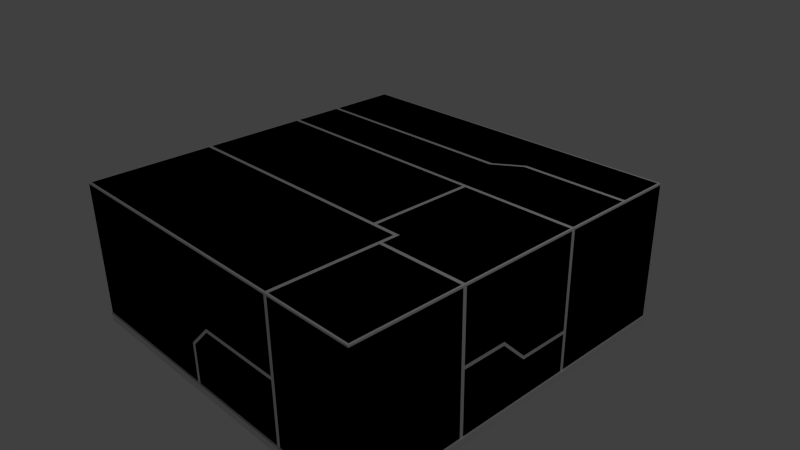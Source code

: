 # Source: f_D_5x5_L_4.blend  (saved by Blender 2.69.0; exported with 4.5.12 LTS)
import bpy
from mathutils import Matrix  # noqa: F401  (used for matrix-valued properties, if any)

bpy.ops.wm.read_factory_settings(use_empty=True)
scene = bpy.context.scene
scene.name = 'Scene'

# ---- collections
col_collection_1 = bpy.data.collections.new('Collection 1'); scene.collection.children.link(col_collection_1)

# ---- materials (node trees are filled in below, after node groups)
mat_material = bpy.data.materials.new('Material')
mat_material.alpha_threshold = 0.0
mat_material.use_transparent_shadow = False
mat_material.roughness = 0.5
mat_material.line_color = (0.0, 0.0, 0.0, 1.0)

# ---- material node trees

# ---- world
world_world = bpy.data.worlds.new('World'); scene.world = world_world
world_world.color = (0.05088, 0.05088, 0.05088)
world_world.use_sun_shadow = False
world_world.sun_shadow_jitter_overblur = 0.0
world_world.cycles.sampling_method = 'MANUAL'
world_world.cycles.sample_map_resolution = 256

# ---- cameras
cam_camera = bpy.data.cameras.new('Camera')
cam_camera.clip_end = 100.0
cam_camera.lens = 35.0
cam_camera.sensor_width = 32.0
cam_camera.sensor_height = 18.0
cam_camera.ortho_scale = 7.314
cam_camera.dof.focus_distance = 0.0
cam_camera.dof.aperture_fstop = 128.0

# ---- lights
light_lamp = bpy.data.lights.new('Lamp', 'POINT')
light_lamp.transmission_factor = 0.0
light_lamp.cutoff_distance = 30.0
light_lamp.energy = 100.0
light_lamp.shadow_buffer_clip_start = 1.001
light_lamp.shadow_soft_size = 0.1
light_lamp.shadow_maximum_resolution = 0.006
light_lamp.use_absolute_resolution = True
light_lamp.cycles.use_multiple_importance_sampling = False

# ---- meshes
me_cube_001 = bpy.data.meshes.new('Cube.001')
me_cube_001.from_pydata([(-2.5, -2.5, -1.0), (-2.5, 2.5, -1.0), (2.5, 2.5, -1.0), (2.5, -2.5, -1.0), (-2.5, -2.5, 1.0), (-2.5, 2.5, 1.0), (2.5, 2.5, 1.0), (2.5, -2.5, 1.0)], [], [(4, 5, 1, 0), (5, 6, 2, 1), (6, 7, 3, 2), (7, 4, 0, 3), (0, 1, 2, 3), (7, 6, 5, 4)])
me_cube_001.use_remesh_preserve_volume = False
me_cube_001.use_remesh_preserve_attributes = False
me_cube_001.use_mirror_vertex_groups = False
me_cube_001.update()
me_cube = bpy.data.meshes.new('Cube')
me_cube.from_pydata([(2.5, 2.5, 0.975), (-2.475, 2.475, 1.0), (2.475, -2.475, 1.0), (-2.5, -2.5, 0.975), (-2.475, -2.475, 1.0), (2.475, 2.475, 1.0), (2.5, -2.5, 0.975), (-2.5, 2.5, 0.975), (-2.5, -2.5, -0.9), (2.5, 2.5, -0.9), (2.5, -2.5, -0.9), (-2.5, -1.025, -0.9), (-2.525, -2.475, -1.0), (-2.475, -2.525, -0.9), (2.475, 2.525, -0.9), (2.475, -2.525, -0.9), (2.525, -2.475, -0.9), (2.525, 2.475, -0.9), (-2.475, 2.525, -0.9), (-2.525, -2.475, -0.9), (-2.525, 2.475, -0.9), (-2.5, 4.768e-07, 0.975), (2.475, -1.431e-06, 1.0), (-2.475, 2.384e-07, 1.0), (-2.5, 7.153e-07, -1.0), (2.5, 0.0, -1.0), (2.5, -1.431e-06, 0.975), (-2.5, 7.153e-07, -0.9), (2.5, -7.153e-07, -0.9), (-2.525, 9.537e-07, -1.0), (2.525, -2.384e-07, -1.0), (-2.525, 7.153e-07, -0.9), (2.525, -9.537e-07, -0.9), (-1.192e-06, -2.5, 0.975), (7.153e-07, 2.475, 1.0), (-1.192e-06, -2.475, 1.0), (0.25, 2.5, -1.0), (7.153e-07, 2.5, 0.975), (-0.25, -2.5, -1.0), (-0.35, -2.5, -0.9), (0.225, 2.5, -0.9), (0.25, 2.525, -1.0), (-0.325, -2.525, -1.0), (-0.325, -2.525, -0.9), (0.25, 2.525, -0.9), (2.384e-07, 3.576e-07, -1.0), (-2.384e-07, -5.96e-07, 1.0), (2.475, 1.775, 1.0), (-2.475, 1.475, 1.0), (-2.5, 1.5, -1.0), (2.5, 1.75, -1.0), (2.5, 1.75, -0.9), (-2.525, 1.5, -1.0), (2.525, 1.75, -1.0), (-2.525, 1.5, -0.9), (2.525, 1.75, -0.9), (2.384e-07, 1.475, 1.0), (3.576e-07, 1.5, -1.0), (2.475, 1.725, 1.0), (-2.475, 1.525, 1.0), (-2.5, 1.475, 0.975), (2.384e-07, 1.5, 0.975), (2.5, 1.75, 0.975), (2.384e-07, 1.525, 1.0), (2.475, 0.725, 1.0), (-2.5, 0.75, -1.0), (2.5, 0.75, -1.0), (-2.5, 0.75, -0.9), (2.5, 0.775, -0.9), (-2.525, 0.75, -1.0), (2.525, 0.75, -1.0), (-2.525, 0.75, -0.9), (2.525, 0.75, -0.9), (2.98e-07, 0.75, -1.0), (-2.5, 0.75, 0.975), (2.475, -0.75, 2.235e-08), (2.475, -0.35, 2.235e-08), (-2.475, 0.775, 1.0), (0.0, 0.775, 1.0), (0.0, 0.75, 0.975), (-2.475, 0.725, 1.0), (0.0, 0.725, 1.0), (1.275, -1.013e-06, 1.0), (1.0, 2.475, 1.0), (1.225, -2.475, 1.0), (1.0, 2.5, -1.0), (1.0, 2.5, 0.975), (1.25, -2.5, -1.0), (1.275, -2.5, -0.9), (1.0, 2.5, -0.9), (1.0, 2.525, -1.0), (1.25, -2.525, -1.0), (1.25, -2.525, -0.9), (1.0, 2.525, -0.9), (1.25, 1.788e-07, -1.0), (1.25, 1.5, -1.0), (1.0, 1.725, 1.0), (1.0, 1.75, 0.975), (1.0, 1.775, 1.0), (1.25, 0.75, -1.0), (2.5, -8.941e-07, -0.325), (1.275, 0.725, 1.0), (2.5, -0.35, 0.025), (-2.5, -1.025, 0.975), (2.475, -1.025, 1.0), (-2.475, -1.0, 1.0), (-2.5, -1.0, -1.0), (2.5, -1.0, -1.0), (2.5, -1.025, 0.975), (-2.5, -0.975, -0.9), (2.5, -1.025, -0.9), (-2.525, -1.0, -1.0), (2.525, -1.0, -1.0), (-2.525, -1.0, -0.9), (2.525, -1.0, -0.9), (1.192e-07, -1.0, -1.0), (-7.153e-07, -1.0, 1.0), (1.225, -1.0, 1.0), (1.25, -1.0, -1.0), (2.475, -0.725, 1.0), (-2.475, -0.725, 1.0), (-2.5, -0.5, -1.0), (2.5, -0.75, -1.0), (-0.325, -2.475, -0.35), (2.5, -0.75, -0.9), (-2.525, -0.5, -1.0), (2.525, -0.75, -1.0), (-2.525, -0.5, -0.9), (2.525, -0.75, -0.9), (1.788e-07, -0.75, -1.0), (1.25, -0.75, -1.0), (-4.768e-07, -0.775, 1.0), (1.275, -1.025, 1.0), (1.225, -0.775, 1.0), (-2.475, -0.775, 1.0), (-4.768e-07, -0.725, 1.0), (2.475, 0.75, 2.235e-08), (1.25, -0.75, 0.975), (1.275, -2.475, 1.0), (2.475, -0.975, 1.0), (1.275, -0.725, 1.0), (-4.768e-07, -0.75, 0.975), (1.275, -0.975, 1.0), (-2.5, -0.775, 0.975), (0.875, -2.5, 0.975), (0.625, 2.475, 1.0), (0.875, -2.475, 1.0), (0.625, 2.5, -1.0), (0.625, 2.5, 0.975), (0.875, -2.5, -1.0), (0.875, -2.5, -0.9), (0.625, 2.5, -0.9), (0.625, 2.525, -1.0), (0.875, -2.525, -1.0), (0.875, -2.525, -0.9), (0.625, 2.525, -0.9), (0.875, 2.682e-07, -1.0), (0.875, 1.5, -1.0), (0.875, 0.75, -1.0), (0.85, -8.047e-07, 1.0), (0.625, 1.475, 1.0), (0.625, 1.5, 0.975), (0.625, 1.525, 1.0), (0.875, 0.775, 1.0), (0.85, 0.725, 1.0), (0.875, -1.0, 1.0), (0.875, -1.0, -1.0), (0.875, -0.75, -1.0), (0.875, -0.775, 1.0), (0.85, -0.725, 1.0), (0.9, 0.725, 1.0), (0.875, -8.047e-07, 0.975), (0.875, 0.75, 0.975), (0.875, -0.75, 0.975), (0.9, -8.047e-07, 1.0), (0.9, -0.725, 1.0), (2.5, -0.75, 0.975), (-2.5, -2.5, -3.725e-08), (2.5, 2.5, -3.725e-08), (2.5, -2.5, -3.725e-08), (-2.5, 2.5, -3.725e-08), (-2.5, 5.96e-07, 2.235e-08), (0.275, 2.5, -3.725e-08), (-9.537e-07, -2.5, 2.235e-08), (2.5, 1.75, 2.235e-08), (-2.5, 1.475, 2.235e-08), (-2.5, 0.75, 2.235e-08), (2.5, 0.775, 2.235e-08), (1.225, -2.5, 2.235e-08), (1.0, 2.5, -3.725e-08), (-2.5, -1.025, 2.235e-08), (2.5, -0.75, 0.025), (0.875, -2.5, 2.235e-08), (0.625, 2.5, -3.725e-08), (-0.325, -2.475, -0.9), (-2.475, 1.5, 0.975), (-2.475, 1.5, 2.235e-08), (-2.475, 1.5, -0.9), (-2.5, 1.525, 0.975), (-2.5, 1.525, 2.235e-08), (-9.537e-07, -2.5, -0.05), (-2.5, 6.557e-07, -0.35), (-0.35, -2.5, -0.35), (2.5, 1.75, -0.35), (-2.5, 1.475, -0.35), (-2.5, 0.75, -0.35), (2.5, 0.725, -0.375), (2.5, -1.025, -0.35), (2.5, -0.75, -0.375), (-2.5, -0.525, -0.35), (0.875, -2.5, -0.35), (-2.5, -2.5, -0.35), (2.5, 2.5, -0.35), (2.5, -2.5, -0.35), (-2.5, 2.5, -0.35), (0.275, 2.5, -0.35), (1.0, 2.5, -0.35), (0.625, 2.5, -0.35), (-2.475, 1.5, -0.35), (-2.5, 1.525, -0.35), (-2.5, -0.525, -0.9), (-2.5, -0.725, 0.975), (-2.5, -0.775, 2.235e-08), (-2.475, -0.75, 0.975), (-2.475, -0.5, -0.35), (-2.475, -0.5, -0.9), (-2.475, -0.75, 2.235e-08), (-2.5, -0.475, -0.35), (-2.5, -0.725, 2.235e-08), (-2.5, -1.025, -0.35), (-0.3, -2.5, -0.9), (-2.5, -0.975, 0.975), (-2.5, -0.475, -0.9), (-2.475, -1.0, -0.9), (-2.475, -1.0, 2.235e-08), (-2.475, -1.0, -0.35), (-2.5, 2.5, -0.9), (-2.5, 1.475, -0.9), (-2.5, -0.975, 2.235e-08), (-2.5, -0.975, -0.35), (-2.5, -2.5, 0.275), (2.5, 2.5, 0.275), (2.5, -2.5, 0.275), (1.0, 2.5, 0.275), (0.625, 2.5, 0.275), (2.5, -8.941e-07, 0.275), (-2.5, 5.364e-07, 0.275), (-1.073e-06, -2.5, 0.275), (2.5, 1.75, 0.275), (-2.5, 0.75, 0.275), (2.5, 0.775, 0.275), (1.225, -2.5, 0.275), (-2.5, -1.025, 0.275), (2.475, 0.775, 1.0), (2.5, -0.75, 0.275), (0.875, -2.5, 0.275), (-2.5, 1.475, 0.275), (-2.475, 1.5, 0.25), (-2.5, -0.775, 0.3), (-2.475, -0.75, 0.275), (-2.5, -0.725, 0.275), (-2.5, -0.975, 0.3), (-2.475, -1.0, 0.275), (-2.5, -0.975, 0.25), (-2.5, -0.775, 0.25), (0.275, 2.5, -0.9), (-2.5, 2.5, 0.225), (-2.5, 2.5, 0.275), (-2.5, 1.525, 0.275), (6.557e-07, 2.5, 0.275), (0.25, 2.475, -3.725e-08), (0.25, 2.475, -0.35), (0.25, 2.475, -0.9), (0.225, 2.5, -3.725e-08), (0.225, 2.5, -0.35), (-2.5, 2.5, 0.25), (6.557e-07, 2.475, 0.25), (6.557e-07, 2.5, 0.225), (-2.5, 1.525, 0.225), (-0.3, -2.5, -0.35), (1.225, -2.5, -0.9), (1.225, -2.5, -0.35), (1.225, -2.5, 0.975), (1.275, -2.5, 2.235e-08), (1.25, -2.475, 0.975), (1.275, 0.775, 1.0), (1.275, 0.75, 0.975), (1.25, -2.475, 0.275), (1.25, -2.475, -0.9), (1.25, -2.475, -0.35), (0.875, -2.5, -0.05), (1.225, -2.5, -0.05), (1.275, -2.5, 0.275), (-2.5, 1.525, -0.9), (1.275, -2.5, -0.35), (1.275, -2.5, 0.975), (-9.537e-07, -2.475, -0.025), (0.875, -2.475, -0.025), (1.25, -2.475, -0.025), (2.5, 0.725, -0.325), (2.5, -0.975, -0.9), (2.5, -0.975, 0.975), (2.5, -1.025, 0.275), (2.5, -1.025, 2.235e-08), (2.5, 0.725, 0.025), (1.25, -1.0, 0.975), (2.5, 0.725, 0.275), (2.5, 0.725, 0.975), (2.475, -1.0, 0.975), (2.475, -1.0, -0.9), (2.475, -1.0, -0.35), (2.475, -1.0, 0.275), (2.475, -1.0, 2.235e-08), (2.5, 0.725, -0.9), (2.5, -0.975, -0.375), (2.5, -0.975, 0.275), (2.5, -0.975, 0.025), (2.475, 0.75, 0.275), (2.475, 0.75, 0.975), (2.475, 0.75, -0.9), (2.5, 0.775, -0.35), (2.5, 0.775, 0.975), (2.5, -0.75, -0.025), (2.5, -0.35, -0.025), (2.5, -0.975, -0.025), (2.475, -8.941e-07, -0.35), (2.475, 0.75, -0.35), (2.5, -8.941e-07, -0.375), (-2.5, -2.5, -1.0), (2.5, 2.5, -1.0), (2.5, -2.5, -1.0), (-2.475, -2.525, -1.0), (2.475, 2.525, -1.0), (2.475, -2.525, -1.0), (2.525, -2.475, -1.0), (2.525, 2.475, -1.0), (-2.475, 2.525, -1.0), (-2.525, 2.475, -1.0), (-2.5, 2.5, -1.0)], [], [(103, 3, 4, 105), (37, 7, 1, 34), (116, 105, 4, 35), (39, 8, 13, 43), (247, 33, 3, 240), (89, 9, 14, 93), (110, 10, 16, 114), (207, 213, 10, 110), (65, 24, 29, 69), (125, 127, 31, 29), (122, 25, 30, 126), (72, 32, 30, 70), (313, 28, 32, 72), (73, 45, 24, 65), (127, 232, 27, 31), (158, 156, 45, 73), (147, 36, 41, 152), (153, 154, 43, 42), (155, 152, 41, 44), (217, 151, 265, 215), (166, 149, 38, 115), (255, 144, 33, 247), (165, 116, 35, 146), (148, 37, 34, 145), (3, 33, 35, 4), (147, 157, 57, 36), (9, 51, 55, 17), (69, 71, 54, 52), (66, 50, 53, 70), (204, 185, 196, 218), (96, 58, 62, 97), (62, 0, 5, 47), (145, 34, 63, 162), (34, 1, 59, 63), (212, 203, 51, 9), (102, 76, 325, 100), (249, 74, 60, 256), (256, 60, 195, 257), (97, 62, 47, 98), (246, 21, 74, 249), (26, 307, 64, 22), (60, 74, 77, 48), (323, 322, 208, 327), (27, 67, 71, 31), (25, 66, 70, 30), (29, 31, 71, 69), (157, 158, 73, 57), (160, 56, 78, 163), (56, 48, 77, 78), (57, 73, 65, 49), (51, 68, 72, 55), (55, 72, 70, 53), (49, 65, 69, 52), (81, 80, 23, 46), (164, 81, 46, 159), (74, 21, 23, 80), (78, 77, 74, 79), (79, 74, 80, 81), (306, 245, 102, 304), (245, 254, 191, 102), (64, 101, 82, 22), (327, 208, 124, 28), (50, 66, 99, 95), (161, 97, 98, 162), (5, 83, 98, 47), (160, 96, 97, 161), (0, 86, 83, 5), (10, 88, 92, 15), (212, 9, 89, 216), (66, 25, 94, 99), (149, 87, 91, 153), (151, 89, 93, 155), (144, 282, 84, 146), (122, 107, 118, 130), (168, 131, 116, 165), (167, 166, 115, 129), (240, 3, 103, 252), (6, 108, 104, 2), (12, 19, 113, 111), (121, 106, 111, 125), (128, 114, 112, 126), (285, 163, 172, 286), (124, 300, 114, 128), (129, 115, 106, 121), (131, 134, 105, 116), (46, 23, 120, 135), (45, 129, 121, 24), (28, 124, 128, 32), (32, 128, 126, 30), (24, 121, 125, 29), (156, 167, 129, 45), (25, 122, 130, 94), (301, 176, 119, 139), (107, 122, 126, 112), (111, 113, 127, 125), (286, 172, 170, 101), (96, 160, 163, 285), (258, 143, 223, 259), (58, 96, 285, 253), (209, 222, 226, 224), (104, 132, 138, 2), (119, 140, 142, 139), (143, 231, 105, 134), (21, 221, 120, 23), (159, 46, 135, 169), (22, 82, 140, 119), (101, 64, 318, 286), (94, 130, 167, 156), (130, 118, 166, 167), (133, 168, 165, 117), (33, 144, 146, 35), (38, 149, 153, 42), (56, 160, 161, 61), (61, 161, 162, 63), (323, 327, 325, 76), (95, 99, 158, 157), (83, 145, 162, 98), (85, 95, 157, 147), (86, 148, 145, 83), (117, 165, 146, 84), (280, 150, 154, 92), (251, 282, 144, 255), (118, 87, 149, 166), (216, 89, 151, 217), (93, 90, 152, 155), (91, 92, 154, 153), (85, 147, 152, 90), (99, 94, 156, 158), (164, 159, 171, 172), (159, 169, 173, 171), (171, 173, 175, 174), (163, 78, 79, 172), (172, 79, 81, 164), (168, 133, 137, 173), (169, 135, 141, 173), (140, 175, 173, 137), (131, 168, 173, 141), (82, 174, 175, 140), (206, 327, 28, 313), (101, 170, 174, 82), (172, 171, 174, 170), (176, 26, 22, 119), (243, 189, 193, 244), (281, 291, 290, 210), (286, 318, 253, 285), (211, 177, 190, 229), (241, 178, 189, 243), (248, 250, 187, 184), (201, 181, 186, 205), (205, 186, 185, 204), (241, 248, 184, 178), (244, 193, 182, 269), (302, 242, 179, 303), (203, 320, 68, 51), (257, 195, 198, 268), (218, 196, 199, 219), (48, 56, 61, 195), (61, 63, 59, 195), (48, 195, 60), (195, 59, 198), (39, 202, 211, 8), (27, 201, 205, 67), (8, 211, 229, 11), (280, 281, 210, 150), (189, 216, 217, 193), (321, 62, 58, 253), (178, 212, 216, 189), (178, 184, 203, 212), (304, 102, 100, 299), (193, 217, 215, 182), (303, 179, 213, 207), (220, 209, 224, 225), (224, 226, 228, 227), (134, 223, 143), (134, 131, 141, 223), (120, 223, 141, 135), (229, 190, 234, 235), (11, 229, 235, 233), (235, 234, 238, 239), (67, 237, 54, 71), (7, 198, 59, 1), (260, 221, 21, 246), (261, 231, 143, 258), (239, 238, 222, 209), (227, 228, 181, 201), (219, 199, 180, 214), (259, 223, 221, 260), (113, 11, 233, 109), (221, 223, 120), (252, 103, 105, 262), (262, 105, 231, 261), (230, 279, 123, 194), (234, 262, 263, 238), (190, 252, 262, 234), (226, 259, 260, 228), (238, 263, 264, 222), (228, 260, 246, 181), (108, 6, 242, 302), (307, 26, 245, 306), (0, 62, 248, 241), (0, 241, 243, 86), (72, 68, 319, 313), (86, 243, 244, 148), (26, 176, 254, 245), (188, 251, 255, 192), (222, 264, 259, 226), (177, 240, 252, 190), (181, 246, 249, 186), (185, 256, 257, 196), (186, 249, 256, 185), (192, 255, 247, 183), (183, 247, 240, 177), (262, 259, 264, 263), (262, 261, 258, 259), (215, 265, 272, 271), (182, 215, 271, 270), (270, 271, 274, 273), (273, 277, 276, 270), (269, 182, 270, 276), (274, 40, 236, 214), (277, 273, 180, 266), (273, 274, 214, 180), (293, 236, 20, 54), (268, 198, 7, 267), (199, 278, 266, 180), (196, 257, 278, 199), (37, 269, 267, 7), (148, 244, 269, 37), (271, 272, 40, 274), (267, 269, 276, 275), (268, 267, 275, 257), (275, 276, 277, 266), (257, 275, 266, 278), (281, 280, 288, 289), (307, 318, 64), (299, 100, 325, 326), (236, 40, 44, 18), (265, 151, 155, 44), (44, 40, 272, 265), (88, 288, 280, 92), (84, 282, 284), (295, 138, 284), (242, 6, 295, 292), (295, 6, 2, 138), (213, 179, 283, 294), (10, 213, 294, 88), (179, 242, 292, 283), (282, 251, 287, 284), (284, 287, 292, 295), (289, 288, 88, 294), (150, 230, 43, 154), (109, 220, 127, 113), (210, 290, 200, 279), (197, 218, 219, 293), (150, 210, 279, 230), (67, 205, 204, 237), (237, 204, 218, 197), (225, 224, 227, 232), (127, 220, 225, 232), (237, 197, 293, 54), (8, 11, 113, 19), (293, 219, 214, 236), (232, 227, 201, 27), (109, 239, 209, 220), (233, 235, 239, 109), (200, 290, 297, 296), (290, 291, 298, 297), (279, 200, 296, 123), (183, 296, 297, 192), (192, 297, 298, 188), (39, 194, 123, 202), (43, 230, 194, 39), (303, 207, 310, 312), (302, 303, 312, 311), (108, 302, 311, 308), (207, 110, 309, 310), (311, 312, 316, 315), (307, 306, 317, 318), (306, 304, 136, 317), (114, 300, 309, 110), (208, 314, 300, 124), (133, 117, 305, 137), (305, 308, 139, 142), (132, 104, 308, 305), (137, 305, 142, 140), (254, 315, 316, 191), (202, 183, 177, 211), (176, 301, 315, 254), (291, 281, 289, 298), (251, 188, 298, 287), (305, 284, 138, 132), (117, 84, 284, 305), (298, 289, 294, 283), (287, 298, 283, 292), (183, 202, 123, 296), (308, 311, 315, 301), (310, 309, 300, 314), (139, 308, 301), (108, 308, 104), (184, 187, 320, 203), (62, 321, 250, 248), (253, 318, 321), (317, 136, 187, 250), (318, 317, 250, 321), (326, 325, 327, 206), (75, 312, 324, 322), (76, 75, 322, 323), (102, 191, 75, 76), (191, 316, 312, 75), (206, 313, 319, 326), (312, 310, 314, 324), (304, 299, 326, 136), (322, 324, 314, 208), (136, 326, 320, 187), (326, 319, 68, 320), (236, 18, 336, 338), (20, 236, 338, 337), (9, 17, 335, 329), (16, 10, 330, 334), (14, 9, 329, 332), (10, 15, 333, 330), (13, 8, 328, 331), (115, 38, 328, 106), (114, 16, 334, 112), (44, 41, 336, 18), (42, 43, 13, 331), (87, 330, 333, 91), (50, 329, 335, 53), (36, 338, 336, 41), (52, 54, 20, 337), (106, 328, 12, 111), (328, 38, 42, 331), (36, 57, 49, 338), (17, 55, 53, 335), (338, 49, 52, 337), (329, 50, 95, 85), (107, 330, 87, 118), (14, 332, 90, 93), (333, 15, 92, 91), (329, 85, 90, 332), (330, 107, 112, 334), (8, 19, 12, 328)])
_uv = me_cube.uv_layers.new(name='UVMap')
_uv.uv.foreach_set('vector', [0.1722, 0.5073, 0.03199, 0.5073, 0.03674, 0.5025, 0.1746, 0.5025, 0.5073, 0.2696, 0.5073, 0.5073, 0.5025, 0.5025, 0.5025, 0.2696, 0.1746, 0.2696, 0.1746, 0.5025, 0.03674, 0.5025, 0.03674, 0.2696, 0.5858, 0.2424, 0.5858, 0.398, 0.5822, 0.3962, 0.5822, 0.2388, 0.67, 0.215, 0.7212, 0.215, 0.7212, 0.398, 0.67, 0.398, 0.7202, 0.7069, 0.8301, 0.7069, 0.8283, 0.7105, 0.7202, 0.7105, 0.7236, 0.9208, 0.8297, 0.9208, 0.8279, 0.9244, 0.7199, 0.9244, 0.7236, 0.8841, 0.8297, 0.8841, 0.8297, 0.9208, 0.7236, 0.9208, 0.2698, 0.7231, 0.2149, 0.7231, 0.2149, 0.7194, 0.2698, 0.7194, 0.1784, 0.7194, 0.1784, 0.7121, 0.2149, 0.7121, 0.2149, 0.7194, 0.7016, 0.9354, 0.6467, 0.9354, 0.6467, 0.9317, 0.7016, 0.9317, 0.5918, 0.9244, 0.6467, 0.9244, 0.6467, 0.9317, 0.5918, 0.9317, 0.5955, 0.9208, 0.6467, 0.9208, 0.6467, 0.9244, 0.5918, 0.9244, 0.904, 0.3084, 0.8766, 0.3084, 0.8766, 0.217, 0.904, 0.217, 0.1784, 0.7121, 0.182, 0.7084, 0.2149, 0.7084, 0.2149, 0.7121, 0.904, 0.3404, 0.8766, 0.3404, 0.8766, 0.3084, 0.904, 0.3084, 0.6927, 0.7213, 0.6652, 0.7213, 0.6652, 0.7178, 0.6927, 0.7178, 0.5748, 0.1509, 0.5822, 0.1509, 0.5822, 0.2388, 0.5748, 0.2388, 0.6927, 0.7105, 0.6927, 0.7178, 0.6652, 0.7178, 0.6652, 0.7105, 0.6927, 0.6683, 0.6927, 0.7069, 0.6688, 0.7069, 0.6688, 0.6683, 0.8401, 0.3404, 0.7852, 0.3404, 0.7852, 0.2993, 0.8401, 0.3084, 0.67, 0.1509, 0.7212, 0.1509, 0.7212, 0.215, 0.67, 0.215, 0.1746, 0.1864, 0.1746, 0.2696, 0.03674, 0.2696, 0.03674, 0.1864, 0.5073, 0.2102, 0.5073, 0.2696, 0.5025, 0.2696, 0.5025, 0.2102, 0.03199, 0.5073, 0.03199, 0.2696, 0.03674, 0.2696, 0.03674, 0.5025, 0.968, 0.3313, 0.9315, 0.3404, 0.9315, 0.3084, 0.968, 0.3176, 0.4637, 0.9208, 0.5186, 0.9208, 0.5186, 0.9244, 0.4655, 0.9244, 0.2698, 0.7194, 0.2698, 0.7121, 0.3247, 0.7121, 0.3247, 0.7194, 0.5918, 0.9354, 0.5186, 0.9354, 0.5186, 0.9317, 0.5918, 0.9317, 0.3211, 0.67, 0.3211, 0.6444, 0.3247, 0.6444, 0.3247, 0.67, 0.4312, 0.1746, 0.4312, 0.03674, 0.436, 0.03199, 0.436, 0.1746, 0.436, 0.03199, 0.5073, 0.03199, 0.5025, 0.03674, 0.4407, 0.03674, 0.5025, 0.2102, 0.5025, 0.2696, 0.417, 0.2696, 0.417, 0.2102, 0.5025, 0.2696, 0.5025, 0.5025, 0.417, 0.5025, 0.417, 0.2696, 0.4637, 0.8823, 0.5186, 0.8823, 0.5186, 0.9208, 0.4637, 0.9208, 0.6723, 0.853, 0.6723, 0.8567, 0.6467, 0.8823, 0.6467, 0.8787, 0.2698, 0.6243, 0.2698, 0.5731, 0.3211, 0.5731, 0.3211, 0.6243, 0.3211, 0.6243, 0.3211, 0.5731, 0.3247, 0.5731, 0.3247, 0.6261, 0.436, 0.1746, 0.436, 0.03199, 0.4407, 0.03674, 0.4407, 0.1746, 0.2149, 0.6243, 0.2149, 0.5731, 0.2698, 0.5731, 0.2698, 0.6243, 0.2696, 0.03199, 0.3362, 0.03199, 0.3362, 0.03674, 0.2696, 0.03674, 0.4074, 0.5073, 0.3409, 0.5073, 0.3457, 0.5025, 0.4074, 0.5025, 0.6723, 0.8603, 0.7016, 0.8603, 0.7016, 0.886, 0.6467, 0.886, 0.2149, 0.7084, 0.2698, 0.7084, 0.2698, 0.7121, 0.2149, 0.7121, 0.6467, 0.9354, 0.5918, 0.9354, 0.5918, 0.9317, 0.6467, 0.9317, 0.2149, 0.7194, 0.2149, 0.7121, 0.2698, 0.7121, 0.2698, 0.7194, 0.9315, 0.3404, 0.904, 0.3404, 0.904, 0.3084, 0.9315, 0.3084, 0.4074, 0.2102, 0.4074, 0.2696, 0.3457, 0.2696, 0.3457, 0.1864, 0.4074, 0.2696, 0.4074, 0.5025, 0.3457, 0.5025, 0.3457, 0.2696, 0.9315, 0.3084, 0.904, 0.3084, 0.904, 0.217, 0.9315, 0.217, 0.5186, 0.9208, 0.5882, 0.9208, 0.5918, 0.9244, 0.5186, 0.9244, 0.5186, 0.9244, 0.5918, 0.9244, 0.5918, 0.9317, 0.5186, 0.9317, 0.3247, 0.7231, 0.2698, 0.7231, 0.2698, 0.7194, 0.3247, 0.7194, 0.3362, 0.2696, 0.3362, 0.5025, 0.2696, 0.5025, 0.2696, 0.2696, 0.3362, 0.1912, 0.3362, 0.2696, 0.2696, 0.2696, 0.2696, 0.1912, 0.3409, 0.5073, 0.2696, 0.5073, 0.2696, 0.5025, 0.3362, 0.5025, 0.3457, 0.2696, 0.3457, 0.5025, 0.3409, 0.5073, 0.3409, 0.2696, 0.3409, 0.2696, 0.3409, 0.5073, 0.3362, 0.5025, 0.3362, 0.2696, 0.5955, 0.8366, 0.6467, 0.8366, 0.6723, 0.853, 0.5955, 0.853, 0.6467, 0.8366, 0.7016, 0.8366, 0.7016, 0.853, 0.6723, 0.853, 0.3362, 0.03674, 0.3362, 0.1461, 0.2696, 0.1461, 0.2696, 0.03674, 0.6467, 0.886, 0.7016, 0.886, 0.7016, 0.9208, 0.6467, 0.9208, 0.9406, 0.3998, 0.904, 0.3998, 0.904, 0.3541, 0.9315, 0.3541, 0.4122, 0.2102, 0.436, 0.1746, 0.4407, 0.1746, 0.417, 0.2102, 0.5025, 0.03674, 0.5025, 0.1746, 0.4407, 0.1746, 0.4407, 0.03674, 0.4074, 0.2102, 0.4312, 0.1746, 0.436, 0.1746, 0.4122, 0.2102, 0.5073, 0.03199, 0.5073, 0.1746, 0.5025, 0.1746, 0.5025, 0.03674, 0.5858, 0.03199, 0.5858, 0.1199, 0.5822, 0.1235, 0.5822, 0.03382, 0.8301, 0.6683, 0.8301, 0.7069, 0.7202, 0.7069, 0.7202, 0.6683, 0.904, 0.3998, 0.8766, 0.3998, 0.8766, 0.3541, 0.904, 0.3541, 0.5712, 0.1509, 0.5712, 0.1235, 0.5748, 0.1235, 0.5748, 0.1509, 0.6927, 0.7069, 0.7202, 0.7069, 0.7202, 0.7105, 0.6927, 0.7105, 0.03199, 0.1864, 0.03199, 0.1556, 0.03674, 0.1556, 0.03674, 0.1864, 0.8492, 0.3998, 0.8401, 0.3998, 0.8401, 0.3541, 0.8492, 0.3541, 0.1936, 0.1864, 0.1936, 0.2696, 0.1746, 0.2696, 0.1746, 0.1864, 0.8492, 0.3404, 0.8401, 0.3404, 0.8401, 0.3084, 0.8492, 0.3084, 0.03199, 0.6243, 0.03199, 0.5731, 0.1381, 0.5731, 0.1381, 0.6243, 0.03199, 0.03199, 0.1698, 0.03199, 0.1698, 0.03674, 0.03674, 0.03674, 0.03382, 0.7194, 0.03382, 0.7121, 0.1418, 0.7121, 0.1418, 0.7194, 0.1784, 0.7231, 0.1418, 0.7231, 0.1418, 0.7194, 0.1784, 0.7194, 0.7016, 0.9244, 0.7199, 0.9244, 0.7199, 0.9317, 0.7016, 0.9317, 0.3457, 0.1461, 0.3457, 0.1864, 0.3409, 0.1864, 0.3409, 0.1461, 0.7016, 0.9208, 0.7163, 0.9208, 0.7199, 0.9244, 0.7016, 0.9244, 0.8492, 0.3084, 0.8401, 0.3084, 0.8401, 0.217, 0.8583, 0.217, 0.1936, 0.2696, 0.1936, 0.5025, 0.1746, 0.5025, 0.1746, 0.2696, 0.2696, 0.2696, 0.2696, 0.5025, 0.2031, 0.5025, 0.2031, 0.2696, 0.8766, 0.3084, 0.8492, 0.3084, 0.8583, 0.217, 0.8766, 0.217, 0.6467, 0.9208, 0.7016, 0.9208, 0.7016, 0.9244, 0.6467, 0.9244, 0.6467, 0.9244, 0.7016, 0.9244, 0.7016, 0.9317, 0.6467, 0.9317, 0.2149, 0.7231, 0.1784, 0.7231, 0.1784, 0.7194, 0.2149, 0.7194, 0.8766, 0.3404, 0.8492, 0.3404, 0.8492, 0.3084, 0.8766, 0.3084, 0.8766, 0.3998, 0.8492, 0.3998, 0.8492, 0.3541, 0.8766, 0.3541, 0.1793, 0.03199, 0.1983, 0.03199, 0.2031, 0.03674, 0.1793, 0.03674, 0.7199, 0.9354, 0.7016, 0.9354, 0.7016, 0.9317, 0.7199, 0.9317, 0.1418, 0.7194, 0.1418, 0.7121, 0.1784, 0.7121, 0.1784, 0.7194, 0.3409, 0.1461, 0.3409, 0.1864, 0.3362, 0.1817, 0.3362, 0.1461, 0.4312, 0.1746, 0.4074, 0.2102, 0.3457, 0.1864, 0.3457, 0.1461, 0.1564, 0.6206, 0.1564, 0.5731, 0.1601, 0.5731, 0.1601, 0.6243, 0.4312, 0.03674, 0.4312, 0.1746, 0.3457, 0.1461, 0.3457, 0.03674, 0.1747, 0.67, 0.1564, 0.6444, 0.1601, 0.6444, 0.1784, 0.67, 0.1698, 0.03674, 0.1698, 0.1461, 0.03674, 0.1461, 0.03674, 0.03674, 0.2031, 0.03674, 0.2031, 0.1461, 0.1793, 0.1461, 0.1793, 0.03674, 0.1936, 0.5073, 0.1769, 0.5073, 0.1746, 0.5025, 0.1936, 0.5025, 0.2696, 0.5073, 0.2031, 0.5073, 0.2031, 0.5025, 0.2696, 0.5025, 0.2696, 0.1912, 0.2696, 0.2696, 0.2031, 0.2696, 0.2031, 0.1912, 0.2696, 0.03674, 0.2696, 0.1461, 0.2031, 0.1461, 0.2031, 0.03674, 0.3362, 0.1461, 0.3362, 0.03674, 0.3409, 0.03674, 0.3409, 0.1461, 0.8766, 0.3541, 0.8492, 0.3541, 0.8492, 0.3404, 0.8766, 0.3404, 0.8492, 0.3541, 0.8401, 0.3541, 0.8401, 0.3404, 0.8492, 0.3404, 0.1936, 0.1556, 0.1936, 0.1864, 0.1746, 0.1864, 0.1746, 0.1556, 0.03199, 0.2696, 0.03199, 0.1864, 0.03674, 0.1864, 0.03674, 0.2696, 0.5712, 0.2333, 0.5712, 0.1509, 0.5748, 0.1509, 0.5748, 0.2388, 0.4074, 0.2696, 0.4074, 0.2102, 0.4122, 0.2102, 0.4122, 0.2696, 0.4122, 0.2696, 0.4122, 0.2102, 0.417, 0.2102, 0.417, 0.2696, 0.6723, 0.8603, 0.6467, 0.886, 0.6467, 0.8823, 0.6723, 0.8567, 0.9315, 0.3541, 0.904, 0.3541, 0.904, 0.3404, 0.9315, 0.3404, 0.5025, 0.1746, 0.5025, 0.2102, 0.417, 0.2102, 0.4407, 0.1746, 0.968, 0.345, 0.9315, 0.3541, 0.9315, 0.3404, 0.968, 0.3313, 0.5073, 0.1746, 0.5073, 0.2102, 0.5025, 0.2102, 0.5025, 0.1746, 0.1746, 0.1556, 0.1746, 0.1864, 0.03674, 0.1864, 0.03674, 0.1556, 0.5858, 0.1271, 0.5858, 0.1509, 0.5822, 0.1509, 0.5822, 0.1235, 0.67, 0.1271, 0.7212, 0.1271, 0.7212, 0.1509, 0.67, 0.1509, 0.8401, 0.3541, 0.7852, 0.3541, 0.7852, 0.3404, 0.8401, 0.3404, 0.7202, 0.6683, 0.7202, 0.7069, 0.6927, 0.7069, 0.6927, 0.6683, 0.7202, 0.7105, 0.7202, 0.7178, 0.6927, 0.7178, 0.6927, 0.7105, 0.5748, 0.1235, 0.5822, 0.1235, 0.5822, 0.1509, 0.5748, 0.1509, 0.7202, 0.7213, 0.6927, 0.7213, 0.6927, 0.7178, 0.7202, 0.7178, 0.904, 0.3541, 0.8766, 0.3541, 0.8766, 0.3404, 0.904, 0.3404, 0.3362, 0.1912, 0.2696, 0.1912, 0.2696, 0.1864, 0.3409, 0.1864, 0.2696, 0.1912, 0.2031, 0.1912, 0.1983, 0.1864, 0.2696, 0.1864, 0.2696, 0.1864, 0.1983, 0.1864, 0.2031, 0.1817, 0.2696, 0.1817, 0.3457, 0.1864, 0.3457, 0.2696, 0.3409, 0.2696, 0.3409, 0.1864, 0.3409, 0.1864, 0.3409, 0.2696, 0.3362, 0.2696, 0.3362, 0.1912, 0.1936, 0.1864, 0.1936, 0.1556, 0.1983, 0.1508, 0.1983, 0.1864, 0.2031, 0.1912, 0.2031, 0.2696, 0.1983, 0.2696, 0.1983, 0.1864, 0.2031, 0.1461, 0.2031, 0.1817, 0.1983, 0.1864, 0.1983, 0.1508, 0.1936, 0.2696, 0.1936, 0.1864, 0.1983, 0.1864, 0.1983, 0.2696, 0.2696, 0.1461, 0.2696, 0.1817, 0.2031, 0.1817, 0.2031, 0.1461, 0.5955, 0.886, 0.6467, 0.886, 0.6467, 0.9208, 0.5955, 0.9208, 0.3362, 0.1461, 0.3362, 0.1817, 0.2696, 0.1817, 0.2696, 0.1461, 0.3409, 0.1864, 0.2696, 0.1864, 0.2696, 0.1817, 0.3362, 0.1817, 0.1983, 0.03199, 0.2696, 0.03199, 0.2696, 0.03674, 0.2031, 0.03674, 0.7202, 0.6208, 0.7202, 0.6427, 0.6927, 0.6427, 0.6927, 0.6208, 0.6243, 0.1271, 0.6444, 0.1271, 0.6444, 0.1509, 0.6243, 0.1509, 0.3409, 0.1461, 0.3409, 0.03674, 0.3457, 0.03674, 0.3457, 0.1461, 0.03199, 0.67, 0.03199, 0.6444, 0.1381, 0.6444, 0.1381, 0.67, 0.8301, 0.6208, 0.8301, 0.6427, 0.7202, 0.6427, 0.7202, 0.6208, 0.5186, 0.8366, 0.5882, 0.8366, 0.5882, 0.8549, 0.5186, 0.8549, 0.2149, 0.67, 0.2149, 0.6444, 0.2698, 0.6444, 0.2698, 0.67, 0.2698, 0.67, 0.2698, 0.6444, 0.3211, 0.6444, 0.3211, 0.67, 0.4637, 0.8366, 0.5186, 0.8366, 0.5186, 0.8549, 0.4637, 0.8549, 0.6927, 0.6208, 0.6927, 0.6427, 0.6688, 0.6427, 0.6469, 0.6208, 0.7236, 0.8366, 0.8297, 0.8366, 0.8297, 0.8567, 0.7236, 0.8567, 0.5186, 0.8823, 0.5882, 0.8823, 0.5882, 0.9208, 0.5186, 0.9208, 0.3247, 0.6261, 0.3247, 0.5731, 0.3284, 0.5731, 0.3284, 0.6225, 0.3247, 0.67, 0.3247, 0.6444, 0.3284, 0.6444, 0.3284, 0.67, 0.4074, 0.5025, 0.4074, 0.2696, 0.4122, 0.2696, 0.4122, 0.5025, 0.4122, 0.2696, 0.417, 0.2696, 0.417, 0.5025, 0.4122, 0.5025, 0.4074, 0.5025, 0.4122, 0.5025, 0.4074, 0.5073, 0.4122, 0.5025, 0.417, 0.5025, 0.417, 0.5073, 0.5858, 0.2424, 0.6243, 0.2424, 0.6243, 0.398, 0.5858, 0.398, 0.2149, 0.7084, 0.2149, 0.67, 0.2698, 0.67, 0.2698, 0.7084, 0.03199, 0.7084, 0.03199, 0.67, 0.1381, 0.67, 0.1381, 0.7084, 0.5858, 0.1271, 0.6243, 0.1271, 0.6243, 0.1509, 0.5858, 0.1509, 0.7202, 0.6427, 0.7202, 0.6683, 0.6927, 0.6683, 0.6927, 0.6427, 0.3457, 0.03199, 0.436, 0.03199, 0.4312, 0.03674, 0.3457, 0.03674, 0.8301, 0.6427, 0.8301, 0.6683, 0.7202, 0.6683, 0.7202, 0.6427, 0.4637, 0.8549, 0.5186, 0.8549, 0.5186, 0.8823, 0.4637, 0.8823, 0.5955, 0.853, 0.6723, 0.853, 0.6467, 0.8787, 0.5955, 0.8787, 0.6927, 0.6427, 0.6927, 0.6683, 0.6688, 0.6683, 0.6688, 0.6427, 0.7236, 0.8567, 0.8297, 0.8567, 0.8297, 0.8841, 0.7236, 0.8841, 0.1747, 0.7084, 0.1747, 0.67, 0.1784, 0.67, 0.1784, 0.7048, 0.1784, 0.67, 0.1601, 0.6444, 0.1637, 0.6444, 0.182, 0.67, 0.1936, 0.5025, 0.1983, 0.5025, 0.1936, 0.5073, 0.1936, 0.5025, 0.1936, 0.2696, 0.1983, 0.2696, 0.1983, 0.5025, 0.2031, 0.5025, 0.1983, 0.5025, 0.1983, 0.2696, 0.2031, 0.2696, 0.1381, 0.67, 0.1381, 0.6444, 0.1418, 0.6444, 0.1418, 0.67, 0.1381, 0.7084, 0.1381, 0.67, 0.1418, 0.67, 0.1418, 0.7048, 0.1418, 0.67, 0.1418, 0.6444, 0.1454, 0.6444, 0.1454, 0.67, 0.2698, 0.7084, 0.3211, 0.7084, 0.3247, 0.7121, 0.2698, 0.7121, 0.5073, 0.5073, 0.417, 0.5073, 0.417, 0.5025, 0.5025, 0.5025, 0.1637, 0.6243, 0.1637, 0.5731, 0.2149, 0.5731, 0.2149, 0.6243, 0.1454, 0.6206, 0.1454, 0.5731, 0.1564, 0.5731, 0.1564, 0.6206, 0.1454, 0.67, 0.1454, 0.6444, 0.1564, 0.6444, 0.1747, 0.67, 0.182, 0.67, 0.1637, 0.6444, 0.2149, 0.6444, 0.2149, 0.67, 0.3284, 0.67, 0.3284, 0.6444, 0.3979, 0.6444, 0.3979, 0.67, 0.1601, 0.6243, 0.1601, 0.5731, 0.1637, 0.5731, 0.1637, 0.6243, 0.1418, 0.7121, 0.1381, 0.7084, 0.1418, 0.7048, 0.1454, 0.7084, 0.2031, 0.5073, 0.1983, 0.5025, 0.2031, 0.5025, 0.1381, 0.6243, 0.1381, 0.5731, 0.1418, 0.5712, 0.1418, 0.6243, 0.1418, 0.6243, 0.1418, 0.5712, 0.1454, 0.5731, 0.1454, 0.6206, 0.5858, 0.2352, 0.6243, 0.2352, 0.6243, 0.2388, 0.5894, 0.2388, 0.1418, 0.6444, 0.1418, 0.6243, 0.1454, 0.6279, 0.1454, 0.6444, 0.1381, 0.6444, 0.1381, 0.6243, 0.1418, 0.6243, 0.1418, 0.6444, 0.1601, 0.6444, 0.1601, 0.6243, 0.1637, 0.6243, 0.1637, 0.6444, 0.1454, 0.6444, 0.1454, 0.6279, 0.1564, 0.6279, 0.1564, 0.6444, 0.1637, 0.6444, 0.1637, 0.6243, 0.2149, 0.6243, 0.2149, 0.6444, 0.7236, 0.7853, 0.8297, 0.7853, 0.8297, 0.8366, 0.7236, 0.8366, 0.5955, 0.7853, 0.6467, 0.7853, 0.6467, 0.8366, 0.5955, 0.8366, 0.4637, 0.7853, 0.5186, 0.7853, 0.5186, 0.8366, 0.4637, 0.8366, 0.8301, 0.5712, 0.8301, 0.6208, 0.7202, 0.6208, 0.7202, 0.5712, 0.5918, 0.9244, 0.5882, 0.9208, 0.5918, 0.9171, 0.5955, 0.9208, 0.7202, 0.5712, 0.7202, 0.6208, 0.6927, 0.6208, 0.6927, 0.5712, 0.6467, 0.7853, 0.7016, 0.7853, 0.7016, 0.8366, 0.6467, 0.8366, 0.6517, 0.1271, 0.67, 0.1271, 0.67, 0.1509, 0.6517, 0.1509, 0.1564, 0.6444, 0.1564, 0.6279, 0.1601, 0.6243, 0.1601, 0.6444, 0.03199, 0.6444, 0.03199, 0.6243, 0.1381, 0.6243, 0.1381, 0.6444, 0.2149, 0.6444, 0.2149, 0.6243, 0.2698, 0.6243, 0.2698, 0.6444, 0.3211, 0.6444, 0.3211, 0.6243, 0.3247, 0.6261, 0.3247, 0.6444, 0.2698, 0.6444, 0.2698, 0.6243, 0.3211, 0.6243, 0.3211, 0.6444, 0.6517, 0.1509, 0.67, 0.1509, 0.67, 0.215, 0.6517, 0.215, 0.6517, 0.215, 0.67, 0.215, 0.67, 0.398, 0.6517, 0.398, 0.1418, 0.6243, 0.1601, 0.6243, 0.1564, 0.6279, 0.1454, 0.6279, 0.1418, 0.6243, 0.1454, 0.6206, 0.1564, 0.6206, 0.1601, 0.6243, 0.6688, 0.6683, 0.6688, 0.7069, 0.6652, 0.7034, 0.6652, 0.6683, 0.6688, 0.6427, 0.6688, 0.6683, 0.6652, 0.6683, 0.6652, 0.6427, 0.6652, 0.6427, 0.6652, 0.6683, 0.6617, 0.6683, 0.6617, 0.6427, 0.6617, 0.6427, 0.6469, 0.6279, 0.6469, 0.6244, 0.6652, 0.6427, 0.6469, 0.6208, 0.6688, 0.6427, 0.6652, 0.6427, 0.6469, 0.6244, 0.6617, 0.6683, 0.6617, 0.7069, 0.4637, 0.7069, 0.4637, 0.6683, 0.6469, 0.6279, 0.6617, 0.6427, 0.4637, 0.6427, 0.4637, 0.6279, 0.6617, 0.6427, 0.6617, 0.6683, 0.4637, 0.6683, 0.4637, 0.6427, 0.3284, 0.7084, 0.3979, 0.7084, 0.3961, 0.7121, 0.3247, 0.7121, 0.3284, 0.6225, 0.3284, 0.5731, 0.3979, 0.5731, 0.3979, 0.6225, 0.3284, 0.6444, 0.3284, 0.6298, 0.3979, 0.6298, 0.3979, 0.6444, 0.3247, 0.6444, 0.3247, 0.6261, 0.3284, 0.6298, 0.3284, 0.6444, 0.6469, 0.5712, 0.6469, 0.6208, 0.4637, 0.6208, 0.4637, 0.5712, 0.6927, 0.5712, 0.6927, 0.6208, 0.6469, 0.6208, 0.6469, 0.5712, 0.6652, 0.6683, 0.6652, 0.7034, 0.6617, 0.7069, 0.6617, 0.6683, 0.4637, 0.6208, 0.6469, 0.6208, 0.6469, 0.6244, 0.4637, 0.6244, 0.3284, 0.6225, 0.3979, 0.6225, 0.3979, 0.6261, 0.3247, 0.6261, 0.4637, 0.6244, 0.6469, 0.6244, 0.6469, 0.6279, 0.4637, 0.6279, 0.3247, 0.6261, 0.3979, 0.6261, 0.3979, 0.6298, 0.3284, 0.6298, 0.6243, 0.1271, 0.5858, 0.1271, 0.5876, 0.1235, 0.6243, 0.1235, 0.3362, 0.03199, 0.3409, 0.03674, 0.3362, 0.03674, 0.5955, 0.8787, 0.6467, 0.8787, 0.6467, 0.8823, 0.5918, 0.8823, 0.4637, 0.7069, 0.6617, 0.7069, 0.6652, 0.7105, 0.4655, 0.7105, 0.6688, 0.7069, 0.6927, 0.7069, 0.6927, 0.7105, 0.6652, 0.7105, 0.6652, 0.7105, 0.6617, 0.7069, 0.6652, 0.7034, 0.6688, 0.7069, 0.5858, 0.1199, 0.5876, 0.1235, 0.5858, 0.1271, 0.5822, 0.1235, 0.03674, 0.1556, 0.03199, 0.1556, 0.03674, 0.1508, 0.03199, 0.1461, 0.03674, 0.1461, 0.03674, 0.1508, 0.67, 0.03199, 0.7212, 0.03199, 0.7212, 0.1199, 0.67, 0.1199, 0.03199, 0.1461, 0.03199, 0.03199, 0.03674, 0.03674, 0.03674, 0.1461, 0.6243, 0.03199, 0.6517, 0.03199, 0.6517, 0.1199, 0.6243, 0.1199, 0.5858, 0.03199, 0.6243, 0.03199, 0.6243, 0.1199, 0.5858, 0.1199, 0.6517, 0.03199, 0.67, 0.03199, 0.67, 0.1199, 0.6517, 0.1199, 0.7212, 0.1271, 0.67, 0.1271, 0.67, 0.1235, 0.7212, 0.1235, 0.7212, 0.1235, 0.67, 0.1235, 0.67, 0.1199, 0.7212, 0.1199, 0.6243, 0.1235, 0.5876, 0.1235, 0.5858, 0.1199, 0.6243, 0.1199, 0.5858, 0.1509, 0.5858, 0.2352, 0.5822, 0.2388, 0.5822, 0.1509, 0.1454, 0.7084, 0.1747, 0.7084, 0.1784, 0.7121, 0.1418, 0.7121, 0.6243, 0.1509, 0.6444, 0.1509, 0.6444, 0.215, 0.6243, 0.2352, 0.3247, 0.7048, 0.3247, 0.67, 0.3284, 0.67, 0.3284, 0.7084, 0.5858, 0.1509, 0.6243, 0.1509, 0.6243, 0.2352, 0.5858, 0.2352, 0.2698, 0.7084, 0.2698, 0.67, 0.3211, 0.67, 0.3211, 0.7084, 0.3211, 0.7084, 0.3211, 0.67, 0.3247, 0.67, 0.3247, 0.7048, 0.1784, 0.7048, 0.1784, 0.67, 0.182, 0.67, 0.182, 0.7084, 0.1784, 0.7121, 0.1747, 0.7084, 0.1784, 0.7048, 0.182, 0.7084, 0.3211, 0.7084, 0.3247, 0.7048, 0.3284, 0.7084, 0.3247, 0.7121, 0.03199, 0.7084, 0.1381, 0.7084, 0.1418, 0.7121, 0.03382, 0.7121, 0.3284, 0.7084, 0.3284, 0.67, 0.3979, 0.67, 0.3979, 0.7084, 0.182, 0.7084, 0.182, 0.67, 0.2149, 0.67, 0.2149, 0.7084, 0.1454, 0.7084, 0.1454, 0.67, 0.1747, 0.67, 0.1747, 0.7084, 0.1418, 0.7048, 0.1418, 0.67, 0.1454, 0.67, 0.1454, 0.7084, 0.6444, 0.215, 0.6444, 0.1509, 0.648, 0.1509, 0.648, 0.215, 0.6444, 0.1509, 0.6444, 0.1271, 0.648, 0.1235, 0.648, 0.1509, 0.6243, 0.2352, 0.6444, 0.215, 0.648, 0.215, 0.6243, 0.2388, 0.6517, 0.215, 0.648, 0.215, 0.648, 0.1509, 0.6517, 0.1509, 0.6517, 0.1509, 0.648, 0.1509, 0.648, 0.1235, 0.6517, 0.1271, 0.5858, 0.2424, 0.5894, 0.2388, 0.6243, 0.2388, 0.6243, 0.2424, 0.5822, 0.2388, 0.5858, 0.2352, 0.5894, 0.2388, 0.5858, 0.2424, 0.7236, 0.8567, 0.7236, 0.8841, 0.7199, 0.8841, 0.7199, 0.8567, 0.7236, 0.8366, 0.7236, 0.8567, 0.7199, 0.8567, 0.7199, 0.8366, 0.7236, 0.7853, 0.7236, 0.8366, 0.7199, 0.8366, 0.7199, 0.7853, 0.7236, 0.8841, 0.7236, 0.9208, 0.7199, 0.9171, 0.7199, 0.8841, 0.7199, 0.8366, 0.7199, 0.8567, 0.7163, 0.853, 0.7163, 0.8366, 0.5955, 0.7853, 0.5955, 0.8366, 0.5918, 0.8366, 0.5918, 0.7853, 0.5955, 0.8366, 0.5955, 0.853, 0.5918, 0.8549, 0.5918, 0.8366, 0.7199, 0.9244, 0.7163, 0.9208, 0.7199, 0.9171, 0.7236, 0.9208, 0.7016, 0.886, 0.7163, 0.886, 0.7163, 0.9208, 0.7016, 0.9208, 0.1936, 0.1556, 0.1746, 0.1556, 0.1746, 0.1508, 0.1983, 0.1508, 0.1746, 0.1508, 0.1746, 0.03674, 0.1793, 0.03674, 0.1793, 0.1461, 0.1698, 0.1461, 0.1698, 0.03674, 0.1746, 0.03674, 0.1746, 0.1508, 0.1983, 0.1508, 0.1746, 0.1508, 0.1793, 0.1461, 0.2031, 0.1461, 0.7016, 0.8366, 0.7163, 0.8366, 0.7163, 0.853, 0.7016, 0.853, 0.6243, 0.2424, 0.6517, 0.215, 0.6517, 0.398, 0.6243, 0.398, 0.7016, 0.7853, 0.7163, 0.7853, 0.7163, 0.8366, 0.7016, 0.8366, 0.6444, 0.1271, 0.6243, 0.1271, 0.6243, 0.1235, 0.648, 0.1235, 0.67, 0.1271, 0.6517, 0.1271, 0.648, 0.1235, 0.67, 0.1235, 0.1746, 0.1508, 0.03674, 0.1508, 0.03674, 0.1461, 0.1698, 0.1461, 0.1746, 0.1556, 0.03674, 0.1556, 0.03674, 0.1508, 0.1746, 0.1508, 0.648, 0.1235, 0.6243, 0.1235, 0.6243, 0.1199, 0.6517, 0.1199, 0.67, 0.1235, 0.648, 0.1235, 0.6517, 0.1199, 0.67, 0.1199, 0.6517, 0.215, 0.6243, 0.2424, 0.6243, 0.2388, 0.648, 0.215, 0.7199, 0.7853, 0.7199, 0.8366, 0.7163, 0.8366, 0.7163, 0.7853, 0.7199, 0.8841, 0.7199, 0.9171, 0.7163, 0.9208, 0.7163, 0.886, 0.1793, 0.03674, 0.1746, 0.03674, 0.1793, 0.03199, 0.1698, 0.03199, 0.1746, 0.03674, 0.1698, 0.03674, 0.5186, 0.8549, 0.5882, 0.8549, 0.5882, 0.8823, 0.5186, 0.8823, 0.5186, 0.7853, 0.5882, 0.7853, 0.5882, 0.8366, 0.5186, 0.8366, 0.3457, 0.03674, 0.3409, 0.03674, 0.3457, 0.03199, 0.5918, 0.8366, 0.5918, 0.8549, 0.5882, 0.8549, 0.5882, 0.8366, 0.5918, 0.7853, 0.5918, 0.8366, 0.5882, 0.8366, 0.5882, 0.7853, 0.5918, 0.8823, 0.6467, 0.8823, 0.6467, 0.886, 0.5955, 0.886, 0.7016, 0.8567, 0.7199, 0.8567, 0.7163, 0.8603, 0.7016, 0.8603, 0.6723, 0.8567, 0.7016, 0.8567, 0.7016, 0.8603, 0.6723, 0.8603, 0.6723, 0.853, 0.7016, 0.853, 0.7016, 0.8567, 0.6723, 0.8567, 0.7016, 0.853, 0.7163, 0.853, 0.7199, 0.8567, 0.7016, 0.8567, 0.5955, 0.886, 0.5955, 0.9208, 0.5918, 0.9171, 0.5918, 0.8823, 0.7199, 0.8567, 0.7199, 0.8841, 0.7163, 0.886, 0.7163, 0.8603, 0.5955, 0.853, 0.5955, 0.8787, 0.5918, 0.8823, 0.5918, 0.8549, 0.7016, 0.8603, 0.7163, 0.8603, 0.7163, 0.886, 0.7016, 0.886, 0.5918, 0.8549, 0.5918, 0.8823, 0.5882, 0.8823, 0.5882, 0.8549, 0.5918, 0.8823, 0.5918, 0.9171, 0.5882, 0.9208, 0.5882, 0.8823, 0.3979, 0.7121, 0.3997, 0.7121, 0.3997, 0.7194, 0.3979, 0.7194, 0.3961, 0.7121, 0.3979, 0.7121, 0.3979, 0.7194, 0.3961, 0.7194, 0.8301, 0.7105, 0.832, 0.7105, 0.832, 0.7178, 0.8301, 0.7178, 0.8279, 0.9244, 0.8297, 0.9244, 0.8297, 0.9317, 0.8279, 0.9317, 0.8283, 0.7105, 0.8301, 0.7105, 0.8301, 0.7178, 0.8283, 0.7178, 0.8297, 0.9244, 0.8316, 0.9244, 0.8316, 0.9317, 0.8297, 0.9317, 0.5822, 0.3962, 0.5822, 0.398, 0.5748, 0.398, 0.5748, 0.3962, 0.8401, 0.3084, 0.7852, 0.2993, 0.7852, 0.217, 0.8401, 0.217, 0.7199, 0.9244, 0.8279, 0.9244, 0.8279, 0.9317, 0.7199, 0.9317, 0.6652, 0.7105, 0.6652, 0.7178, 0.4655, 0.7178, 0.4655, 0.7105, 0.5748, 0.2388, 0.5822, 0.2388, 0.5822, 0.3962, 0.5748, 0.3962, 0.5712, 0.1235, 0.5712, 0.03199, 0.5748, 0.03382, 0.5748, 0.1235, 0.5186, 0.9354, 0.4637, 0.9354, 0.4655, 0.9317, 0.5186, 0.9317, 0.6652, 0.7213, 0.4637, 0.7213, 0.4655, 0.7178, 0.6652, 0.7178, 0.3247, 0.7194, 0.3247, 0.7121, 0.3961, 0.7121, 0.3961, 0.7194, 0.1418, 0.7231, 0.03199, 0.7231, 0.03382, 0.7194, 0.1418, 0.7194, 0.5712, 0.398, 0.5712, 0.2333, 0.5748, 0.2388, 0.5748, 0.3962, 0.968, 0.3176, 0.9315, 0.3084, 0.9315, 0.217, 0.968, 0.217, 0.4655, 0.9244, 0.5186, 0.9244, 0.5186, 0.9317, 0.4655, 0.9317, 0.3979, 0.7231, 0.3247, 0.7231, 0.3247, 0.7194, 0.3961, 0.7194, 0.968, 0.3998, 0.9406, 0.3998, 0.9315, 0.3541, 0.968, 0.345, 0.8401, 0.3998, 0.7852, 0.3998, 0.7852, 0.3541, 0.8401, 0.3541, 0.8283, 0.7105, 0.8283, 0.7178, 0.7202, 0.7178, 0.7202, 0.7105, 0.5748, 0.03382, 0.5822, 0.03382, 0.5822, 0.1235, 0.5748, 0.1235, 0.8301, 0.7213, 0.7202, 0.7213, 0.7202, 0.7178, 0.8283, 0.7178, 0.8297, 0.9354, 0.7199, 0.9354, 0.7199, 0.9317, 0.8279, 0.9317, 0.5822, 0.398, 0.5822, 0.3998, 0.5748, 0.3998, 0.5748, 0.398])
_uv.active_render = True
_uv = me_cube.uv_layers.new(name='UVMap.001')
_uv.uv.foreach_set('vector', [0.1722, 0.5073, 0.03199, 0.5073, 0.03674, 0.5025, 0.1746, 0.5025, 0.5073, 0.2696, 0.5073, 0.5073, 0.5025, 0.5025, 0.5025, 0.2696, 0.1746, 0.2696, 0.1746, 0.5025, 0.03674, 0.5025, 0.03674, 0.2696, 0.5858, 0.2424, 0.5858, 0.398, 0.5822, 0.3962, 0.5822, 0.2388, 0.67, 0.215, 0.7212, 0.215, 0.7212, 0.398, 0.67, 0.398, 0.7202, 0.7069, 0.8301, 0.7069, 0.8283, 0.7105, 0.7202, 0.7105, 0.7236, 0.9208, 0.8297, 0.9208, 0.8279, 0.9244, 0.7199, 0.9244, 0.7236, 0.8841, 0.8297, 0.8841, 0.8297, 0.9208, 0.7236, 0.9208, 0.2698, 0.7231, 0.2149, 0.7231, 0.2149, 0.7194, 0.2698, 0.7194, 0.1784, 0.7194, 0.1784, 0.7121, 0.2149, 0.7121, 0.2149, 0.7194, 0.7016, 0.9354, 0.6467, 0.9354, 0.6467, 0.9317, 0.7016, 0.9317, 0.5918, 0.9244, 0.6467, 0.9244, 0.6467, 0.9317, 0.5918, 0.9317, 0.5955, 0.9208, 0.6467, 0.9208, 0.6467, 0.9244, 0.5918, 0.9244, 0.904, 0.3084, 0.8766, 0.3084, 0.8766, 0.217, 0.904, 0.217, 0.1784, 0.7121, 0.182, 0.7084, 0.2149, 0.7084, 0.2149, 0.7121, 0.904, 0.3404, 0.8766, 0.3404, 0.8766, 0.3084, 0.904, 0.3084, 0.6927, 0.7213, 0.6652, 0.7213, 0.6652, 0.7178, 0.6927, 0.7178, 0.5748, 0.1509, 0.5822, 0.1509, 0.5822, 0.2388, 0.5748, 0.2388, 0.6927, 0.7105, 0.6927, 0.7178, 0.6652, 0.7178, 0.6652, 0.7105, 0.6927, 0.6683, 0.6927, 0.7069, 0.6688, 0.7069, 0.6688, 0.6683, 0.8401, 0.3404, 0.7852, 0.3404, 0.7852, 0.2993, 0.8401, 0.3084, 0.67, 0.1509, 0.7212, 0.1509, 0.7212, 0.215, 0.67, 0.215, 0.1746, 0.1864, 0.1746, 0.2696, 0.03674, 0.2696, 0.03674, 0.1864, 0.5073, 0.2102, 0.5073, 0.2696, 0.5025, 0.2696, 0.5025, 0.2102, 0.03199, 0.5073, 0.03199, 0.2696, 0.03674, 0.2696, 0.03674, 0.5025, 0.968, 0.3313, 0.9315, 0.3404, 0.9315, 0.3084, 0.968, 0.3176, 0.4637, 0.9208, 0.5186, 0.9208, 0.5186, 0.9244, 0.4655, 0.9244, 0.2698, 0.7194, 0.2698, 0.7121, 0.3247, 0.7121, 0.3247, 0.7194, 0.5918, 0.9354, 0.5186, 0.9354, 0.5186, 0.9317, 0.5918, 0.9317, 0.3211, 0.67, 0.3211, 0.6444, 0.3247, 0.6444, 0.3247, 0.67, 0.4312, 0.1746, 0.4312, 0.03674, 0.436, 0.03199, 0.436, 0.1746, 0.436, 0.03199, 0.5073, 0.03199, 0.5025, 0.03674, 0.4407, 0.03674, 0.5025, 0.2102, 0.5025, 0.2696, 0.417, 0.2696, 0.417, 0.2102, 0.5025, 0.2696, 0.5025, 0.5025, 0.417, 0.5025, 0.417, 0.2696, 0.4637, 0.8823, 0.5186, 0.8823, 0.5186, 0.9208, 0.4637, 0.9208, 0.6723, 0.853, 0.6723, 0.8567, 0.6467, 0.8823, 0.6467, 0.8787, 0.2698, 0.6243, 0.2698, 0.5731, 0.3211, 0.5731, 0.3211, 0.6243, 0.3211, 0.6243, 0.3211, 0.5731, 0.3247, 0.5731, 0.3247, 0.6261, 0.436, 0.1746, 0.436, 0.03199, 0.4407, 0.03674, 0.4407, 0.1746, 0.2149, 0.6243, 0.2149, 0.5731, 0.2698, 0.5731, 0.2698, 0.6243, 0.2696, 0.03199, 0.3362, 0.03199, 0.3362, 0.03674, 0.2696, 0.03674, 0.4074, 0.5073, 0.3409, 0.5073, 0.3457, 0.5025, 0.4074, 0.5025, 0.6723, 0.8603, 0.7016, 0.8603, 0.7016, 0.886, 0.6467, 0.886, 0.2149, 0.7084, 0.2698, 0.7084, 0.2698, 0.7121, 0.2149, 0.7121, 0.6467, 0.9354, 0.5918, 0.9354, 0.5918, 0.9317, 0.6467, 0.9317, 0.2149, 0.7194, 0.2149, 0.7121, 0.2698, 0.7121, 0.2698, 0.7194, 0.9315, 0.3404, 0.904, 0.3404, 0.904, 0.3084, 0.9315, 0.3084, 0.4074, 0.2102, 0.4074, 0.2696, 0.3457, 0.2696, 0.3457, 0.1864, 0.4074, 0.2696, 0.4074, 0.5025, 0.3457, 0.5025, 0.3457, 0.2696, 0.9315, 0.3084, 0.904, 0.3084, 0.904, 0.217, 0.9315, 0.217, 0.5186, 0.9208, 0.5882, 0.9208, 0.5918, 0.9244, 0.5186, 0.9244, 0.5186, 0.9244, 0.5918, 0.9244, 0.5918, 0.9317, 0.5186, 0.9317, 0.3247, 0.7231, 0.2698, 0.7231, 0.2698, 0.7194, 0.3247, 0.7194, 0.3362, 0.2696, 0.3362, 0.5025, 0.2696, 0.5025, 0.2696, 0.2696, 0.3362, 0.1912, 0.3362, 0.2696, 0.2696, 0.2696, 0.2696, 0.1912, 0.3409, 0.5073, 0.2696, 0.5073, 0.2696, 0.5025, 0.3362, 0.5025, 0.3457, 0.2696, 0.3457, 0.5025, 0.3409, 0.5073, 0.3409, 0.2696, 0.3409, 0.2696, 0.3409, 0.5073, 0.3362, 0.5025, 0.3362, 0.2696, 0.5955, 0.8366, 0.6467, 0.8366, 0.6723, 0.853, 0.5955, 0.853, 0.6467, 0.8366, 0.7016, 0.8366, 0.7016, 0.853, 0.6723, 0.853, 0.3362, 0.03674, 0.3362, 0.1461, 0.2696, 0.1461, 0.2696, 0.03674, 0.6467, 0.886, 0.7016, 0.886, 0.7016, 0.9208, 0.6467, 0.9208, 0.9406, 0.3998, 0.904, 0.3998, 0.904, 0.3541, 0.9315, 0.3541, 0.4122, 0.2102, 0.436, 0.1746, 0.4407, 0.1746, 0.417, 0.2102, 0.5025, 0.03674, 0.5025, 0.1746, 0.4407, 0.1746, 0.4407, 0.03674, 0.4074, 0.2102, 0.4312, 0.1746, 0.436, 0.1746, 0.4122, 0.2102, 0.5073, 0.03199, 0.5073, 0.1746, 0.5025, 0.1746, 0.5025, 0.03674, 0.5858, 0.03199, 0.5858, 0.1199, 0.5822, 0.1235, 0.5822, 0.03382, 0.8301, 0.6683, 0.8301, 0.7069, 0.7202, 0.7069, 0.7202, 0.6683, 0.904, 0.3998, 0.8766, 0.3998, 0.8766, 0.3541, 0.904, 0.3541, 0.5712, 0.1509, 0.5712, 0.1235, 0.5748, 0.1235, 0.5748, 0.1509, 0.6927, 0.7069, 0.7202, 0.7069, 0.7202, 0.7105, 0.6927, 0.7105, 0.03199, 0.1864, 0.03199, 0.1556, 0.03674, 0.1556, 0.03674, 0.1864, 0.8492, 0.3998, 0.8401, 0.3998, 0.8401, 0.3541, 0.8492, 0.3541, 0.1936, 0.1864, 0.1936, 0.2696, 0.1746, 0.2696, 0.1746, 0.1864, 0.8492, 0.3404, 0.8401, 0.3404, 0.8401, 0.3084, 0.8492, 0.3084, 0.03199, 0.6243, 0.03199, 0.5731, 0.1381, 0.5731, 0.1381, 0.6243, 0.03199, 0.03199, 0.1698, 0.03199, 0.1698, 0.03674, 0.03674, 0.03674, 0.03382, 0.7194, 0.03382, 0.7121, 0.1418, 0.7121, 0.1418, 0.7194, 0.1784, 0.7231, 0.1418, 0.7231, 0.1418, 0.7194, 0.1784, 0.7194, 0.7016, 0.9244, 0.7199, 0.9244, 0.7199, 0.9317, 0.7016, 0.9317, 0.3457, 0.1461, 0.3457, 0.1864, 0.3409, 0.1864, 0.3409, 0.1461, 0.7016, 0.9208, 0.7163, 0.9208, 0.7199, 0.9244, 0.7016, 0.9244, 0.8492, 0.3084, 0.8401, 0.3084, 0.8401, 0.217, 0.8583, 0.217, 0.1936, 0.2696, 0.1936, 0.5025, 0.1746, 0.5025, 0.1746, 0.2696, 0.2696, 0.2696, 0.2696, 0.5025, 0.2031, 0.5025, 0.2031, 0.2696, 0.8766, 0.3084, 0.8492, 0.3084, 0.8583, 0.217, 0.8766, 0.217, 0.6467, 0.9208, 0.7016, 0.9208, 0.7016, 0.9244, 0.6467, 0.9244, 0.6467, 0.9244, 0.7016, 0.9244, 0.7016, 0.9317, 0.6467, 0.9317, 0.2149, 0.7231, 0.1784, 0.7231, 0.1784, 0.7194, 0.2149, 0.7194, 0.8766, 0.3404, 0.8492, 0.3404, 0.8492, 0.3084, 0.8766, 0.3084, 0.8766, 0.3998, 0.8492, 0.3998, 0.8492, 0.3541, 0.8766, 0.3541, 0.1793, 0.03199, 0.1983, 0.03199, 0.2031, 0.03674, 0.1793, 0.03674, 0.7199, 0.9354, 0.7016, 0.9354, 0.7016, 0.9317, 0.7199, 0.9317, 0.1418, 0.7194, 0.1418, 0.7121, 0.1784, 0.7121, 0.1784, 0.7194, 0.3409, 0.1461, 0.3409, 0.1864, 0.3362, 0.1817, 0.3362, 0.1461, 0.4312, 0.1746, 0.4074, 0.2102, 0.3457, 0.1864, 0.3457, 0.1461, 0.1564, 0.6206, 0.1564, 0.5731, 0.1601, 0.5731, 0.1601, 0.6243, 0.4312, 0.03674, 0.4312, 0.1746, 0.3457, 0.1461, 0.3457, 0.03674, 0.1747, 0.67, 0.1564, 0.6444, 0.1601, 0.6444, 0.1784, 0.67, 0.1698, 0.03674, 0.1698, 0.1461, 0.03674, 0.1461, 0.03674, 0.03674, 0.2031, 0.03674, 0.2031, 0.1461, 0.1793, 0.1461, 0.1793, 0.03674, 0.1936, 0.5073, 0.1769, 0.5073, 0.1746, 0.5025, 0.1936, 0.5025, 0.2696, 0.5073, 0.2031, 0.5073, 0.2031, 0.5025, 0.2696, 0.5025, 0.2696, 0.1912, 0.2696, 0.2696, 0.2031, 0.2696, 0.2031, 0.1912, 0.2696, 0.03674, 0.2696, 0.1461, 0.2031, 0.1461, 0.2031, 0.03674, 0.3362, 0.1461, 0.3362, 0.03674, 0.3409, 0.03674, 0.3409, 0.1461, 0.8766, 0.3541, 0.8492, 0.3541, 0.8492, 0.3404, 0.8766, 0.3404, 0.8492, 0.3541, 0.8401, 0.3541, 0.8401, 0.3404, 0.8492, 0.3404, 0.1936, 0.1556, 0.1936, 0.1864, 0.1746, 0.1864, 0.1746, 0.1556, 0.03199, 0.2696, 0.03199, 0.1864, 0.03674, 0.1864, 0.03674, 0.2696, 0.5712, 0.2333, 0.5712, 0.1509, 0.5748, 0.1509, 0.5748, 0.2388, 0.4074, 0.2696, 0.4074, 0.2102, 0.4122, 0.2102, 0.4122, 0.2696, 0.4122, 0.2696, 0.4122, 0.2102, 0.417, 0.2102, 0.417, 0.2696, 0.6723, 0.8603, 0.6467, 0.886, 0.6467, 0.8823, 0.6723, 0.8567, 0.9315, 0.3541, 0.904, 0.3541, 0.904, 0.3404, 0.9315, 0.3404, 0.5025, 0.1746, 0.5025, 0.2102, 0.417, 0.2102, 0.4407, 0.1746, 0.968, 0.345, 0.9315, 0.3541, 0.9315, 0.3404, 0.968, 0.3313, 0.5073, 0.1746, 0.5073, 0.2102, 0.5025, 0.2102, 0.5025, 0.1746, 0.1746, 0.1556, 0.1746, 0.1864, 0.03674, 0.1864, 0.03674, 0.1556, 0.5858, 0.1271, 0.5858, 0.1509, 0.5822, 0.1509, 0.5822, 0.1235, 0.67, 0.1271, 0.7212, 0.1271, 0.7212, 0.1509, 0.67, 0.1509, 0.8401, 0.3541, 0.7852, 0.3541, 0.7852, 0.3404, 0.8401, 0.3404, 0.7202, 0.6683, 0.7202, 0.7069, 0.6927, 0.7069, 0.6927, 0.6683, 0.7202, 0.7105, 0.7202, 0.7178, 0.6927, 0.7178, 0.6927, 0.7105, 0.5748, 0.1235, 0.5822, 0.1235, 0.5822, 0.1509, 0.5748, 0.1509, 0.7202, 0.7213, 0.6927, 0.7213, 0.6927, 0.7178, 0.7202, 0.7178, 0.904, 0.3541, 0.8766, 0.3541, 0.8766, 0.3404, 0.904, 0.3404, 0.3362, 0.1912, 0.2696, 0.1912, 0.2696, 0.1864, 0.3409, 0.1864, 0.2696, 0.1912, 0.2031, 0.1912, 0.1983, 0.1864, 0.2696, 0.1864, 0.2696, 0.1864, 0.1983, 0.1864, 0.2031, 0.1817, 0.2696, 0.1817, 0.3457, 0.1864, 0.3457, 0.2696, 0.3409, 0.2696, 0.3409, 0.1864, 0.3409, 0.1864, 0.3409, 0.2696, 0.3362, 0.2696, 0.3362, 0.1912, 0.1936, 0.1864, 0.1936, 0.1556, 0.1983, 0.1508, 0.1983, 0.1864, 0.2031, 0.1912, 0.2031, 0.2696, 0.1983, 0.2696, 0.1983, 0.1864, 0.2031, 0.1461, 0.2031, 0.1817, 0.1983, 0.1864, 0.1983, 0.1508, 0.1936, 0.2696, 0.1936, 0.1864, 0.1983, 0.1864, 0.1983, 0.2696, 0.2696, 0.1461, 0.2696, 0.1817, 0.2031, 0.1817, 0.2031, 0.1461, 0.5955, 0.886, 0.6467, 0.886, 0.6467, 0.9208, 0.5955, 0.9208, 0.3362, 0.1461, 0.3362, 0.1817, 0.2696, 0.1817, 0.2696, 0.1461, 0.3409, 0.1864, 0.2696, 0.1864, 0.2696, 0.1817, 0.3362, 0.1817, 0.1983, 0.03199, 0.2696, 0.03199, 0.2696, 0.03674, 0.2031, 0.03674, 0.7202, 0.6208, 0.7202, 0.6427, 0.6927, 0.6427, 0.6927, 0.6208, 0.6243, 0.1271, 0.6444, 0.1271, 0.6444, 0.1509, 0.6243, 0.1509, 0.3409, 0.1461, 0.3409, 0.03674, 0.3457, 0.03674, 0.3457, 0.1461, 0.03199, 0.67, 0.03199, 0.6444, 0.1381, 0.6444, 0.1381, 0.67, 0.8301, 0.6208, 0.8301, 0.6427, 0.7202, 0.6427, 0.7202, 0.6208, 0.5186, 0.8366, 0.5882, 0.8366, 0.5882, 0.8549, 0.5186, 0.8549, 0.2149, 0.67, 0.2149, 0.6444, 0.2698, 0.6444, 0.2698, 0.67, 0.2698, 0.67, 0.2698, 0.6444, 0.3211, 0.6444, 0.3211, 0.67, 0.4637, 0.8366, 0.5186, 0.8366, 0.5186, 0.8549, 0.4637, 0.8549, 0.6927, 0.6208, 0.6927, 0.6427, 0.6688, 0.6427, 0.6469, 0.6208, 0.7236, 0.8366, 0.8297, 0.8366, 0.8297, 0.8567, 0.7236, 0.8567, 0.5186, 0.8823, 0.5882, 0.8823, 0.5882, 0.9208, 0.5186, 0.9208, 0.3247, 0.6261, 0.3247, 0.5731, 0.3284, 0.5731, 0.3284, 0.6225, 0.3247, 0.67, 0.3247, 0.6444, 0.3284, 0.6444, 0.3284, 0.67, 0.4074, 0.5025, 0.4074, 0.2696, 0.4122, 0.2696, 0.4122, 0.5025, 0.4122, 0.2696, 0.417, 0.2696, 0.417, 0.5025, 0.4122, 0.5025, 0.4074, 0.5025, 0.4122, 0.5025, 0.4074, 0.5073, 0.4122, 0.5025, 0.417, 0.5025, 0.417, 0.5073, 0.5858, 0.2424, 0.6243, 0.2424, 0.6243, 0.398, 0.5858, 0.398, 0.2149, 0.7084, 0.2149, 0.67, 0.2698, 0.67, 0.2698, 0.7084, 0.03199, 0.7084, 0.03199, 0.67, 0.1381, 0.67, 0.1381, 0.7084, 0.5858, 0.1271, 0.6243, 0.1271, 0.6243, 0.1509, 0.5858, 0.1509, 0.7202, 0.6427, 0.7202, 0.6683, 0.6927, 0.6683, 0.6927, 0.6427, 0.3457, 0.03199, 0.436, 0.03199, 0.4312, 0.03674, 0.3457, 0.03674, 0.8301, 0.6427, 0.8301, 0.6683, 0.7202, 0.6683, 0.7202, 0.6427, 0.4637, 0.8549, 0.5186, 0.8549, 0.5186, 0.8823, 0.4637, 0.8823, 0.5955, 0.853, 0.6723, 0.853, 0.6467, 0.8787, 0.5955, 0.8787, 0.6927, 0.6427, 0.6927, 0.6683, 0.6688, 0.6683, 0.6688, 0.6427, 0.7236, 0.8567, 0.8297, 0.8567, 0.8297, 0.8841, 0.7236, 0.8841, 0.1747, 0.7084, 0.1747, 0.67, 0.1784, 0.67, 0.1784, 0.7048, 0.1784, 0.67, 0.1601, 0.6444, 0.1637, 0.6444, 0.182, 0.67, 0.1936, 0.5025, 0.1983, 0.5025, 0.1936, 0.5073, 0.1936, 0.5025, 0.1936, 0.2696, 0.1983, 0.2696, 0.1983, 0.5025, 0.2031, 0.5025, 0.1983, 0.5025, 0.1983, 0.2696, 0.2031, 0.2696, 0.1381, 0.67, 0.1381, 0.6444, 0.1418, 0.6444, 0.1418, 0.67, 0.1381, 0.7084, 0.1381, 0.67, 0.1418, 0.67, 0.1418, 0.7048, 0.1418, 0.67, 0.1418, 0.6444, 0.1454, 0.6444, 0.1454, 0.67, 0.2698, 0.7084, 0.3211, 0.7084, 0.3247, 0.7121, 0.2698, 0.7121, 0.5073, 0.5073, 0.417, 0.5073, 0.417, 0.5025, 0.5025, 0.5025, 0.1637, 0.6243, 0.1637, 0.5731, 0.2149, 0.5731, 0.2149, 0.6243, 0.1454, 0.6206, 0.1454, 0.5731, 0.1564, 0.5731, 0.1564, 0.6206, 0.1454, 0.67, 0.1454, 0.6444, 0.1564, 0.6444, 0.1747, 0.67, 0.182, 0.67, 0.1637, 0.6444, 0.2149, 0.6444, 0.2149, 0.67, 0.3284, 0.67, 0.3284, 0.6444, 0.3979, 0.6444, 0.3979, 0.67, 0.1601, 0.6243, 0.1601, 0.5731, 0.1637, 0.5731, 0.1637, 0.6243, 0.1418, 0.7121, 0.1381, 0.7084, 0.1418, 0.7048, 0.1454, 0.7084, 0.2031, 0.5073, 0.1983, 0.5025, 0.2031, 0.5025, 0.1381, 0.6243, 0.1381, 0.5731, 0.1418, 0.5712, 0.1418, 0.6243, 0.1418, 0.6243, 0.1418, 0.5712, 0.1454, 0.5731, 0.1454, 0.6206, 0.5858, 0.2352, 0.6243, 0.2352, 0.6243, 0.2388, 0.5894, 0.2388, 0.1418, 0.6444, 0.1418, 0.6243, 0.1454, 0.6279, 0.1454, 0.6444, 0.1381, 0.6444, 0.1381, 0.6243, 0.1418, 0.6243, 0.1418, 0.6444, 0.1601, 0.6444, 0.1601, 0.6243, 0.1637, 0.6243, 0.1637, 0.6444, 0.1454, 0.6444, 0.1454, 0.6279, 0.1564, 0.6279, 0.1564, 0.6444, 0.1637, 0.6444, 0.1637, 0.6243, 0.2149, 0.6243, 0.2149, 0.6444, 0.7236, 0.7853, 0.8297, 0.7853, 0.8297, 0.8366, 0.7236, 0.8366, 0.5955, 0.7853, 0.6467, 0.7853, 0.6467, 0.8366, 0.5955, 0.8366, 0.4637, 0.7853, 0.5186, 0.7853, 0.5186, 0.8366, 0.4637, 0.8366, 0.8301, 0.5712, 0.8301, 0.6208, 0.7202, 0.6208, 0.7202, 0.5712, 0.5918, 0.9244, 0.5882, 0.9208, 0.5918, 0.9171, 0.5955, 0.9208, 0.7202, 0.5712, 0.7202, 0.6208, 0.6927, 0.6208, 0.6927, 0.5712, 0.6467, 0.7853, 0.7016, 0.7853, 0.7016, 0.8366, 0.6467, 0.8366, 0.6517, 0.1271, 0.67, 0.1271, 0.67, 0.1509, 0.6517, 0.1509, 0.1564, 0.6444, 0.1564, 0.6279, 0.1601, 0.6243, 0.1601, 0.6444, 0.03199, 0.6444, 0.03199, 0.6243, 0.1381, 0.6243, 0.1381, 0.6444, 0.2149, 0.6444, 0.2149, 0.6243, 0.2698, 0.6243, 0.2698, 0.6444, 0.3211, 0.6444, 0.3211, 0.6243, 0.3247, 0.6261, 0.3247, 0.6444, 0.2698, 0.6444, 0.2698, 0.6243, 0.3211, 0.6243, 0.3211, 0.6444, 0.6517, 0.1509, 0.67, 0.1509, 0.67, 0.215, 0.6517, 0.215, 0.6517, 0.215, 0.67, 0.215, 0.67, 0.398, 0.6517, 0.398, 0.1418, 0.6243, 0.1601, 0.6243, 0.1564, 0.6279, 0.1454, 0.6279, 0.1418, 0.6243, 0.1454, 0.6206, 0.1564, 0.6206, 0.1601, 0.6243, 0.6688, 0.6683, 0.6688, 0.7069, 0.6652, 0.7034, 0.6652, 0.6683, 0.6688, 0.6427, 0.6688, 0.6683, 0.6652, 0.6683, 0.6652, 0.6427, 0.6652, 0.6427, 0.6652, 0.6683, 0.6617, 0.6683, 0.6617, 0.6427, 0.6617, 0.6427, 0.6469, 0.6279, 0.6469, 0.6244, 0.6652, 0.6427, 0.6469, 0.6208, 0.6688, 0.6427, 0.6652, 0.6427, 0.6469, 0.6244, 0.6617, 0.6683, 0.6617, 0.7069, 0.4637, 0.7069, 0.4637, 0.6683, 0.6469, 0.6279, 0.6617, 0.6427, 0.4637, 0.6427, 0.4637, 0.6279, 0.6617, 0.6427, 0.6617, 0.6683, 0.4637, 0.6683, 0.4637, 0.6427, 0.3284, 0.7084, 0.3979, 0.7084, 0.3961, 0.7121, 0.3247, 0.7121, 0.3284, 0.6225, 0.3284, 0.5731, 0.3979, 0.5731, 0.3979, 0.6225, 0.3284, 0.6444, 0.3284, 0.6298, 0.3979, 0.6298, 0.3979, 0.6444, 0.3247, 0.6444, 0.3247, 0.6261, 0.3284, 0.6298, 0.3284, 0.6444, 0.6469, 0.5712, 0.6469, 0.6208, 0.4637, 0.6208, 0.4637, 0.5712, 0.6927, 0.5712, 0.6927, 0.6208, 0.6469, 0.6208, 0.6469, 0.5712, 0.6652, 0.6683, 0.6652, 0.7034, 0.6617, 0.7069, 0.6617, 0.6683, 0.4637, 0.6208, 0.6469, 0.6208, 0.6469, 0.6244, 0.4637, 0.6244, 0.3284, 0.6225, 0.3979, 0.6225, 0.3979, 0.6261, 0.3247, 0.6261, 0.4637, 0.6244, 0.6469, 0.6244, 0.6469, 0.6279, 0.4637, 0.6279, 0.3247, 0.6261, 0.3979, 0.6261, 0.3979, 0.6298, 0.3284, 0.6298, 0.6243, 0.1271, 0.5858, 0.1271, 0.5876, 0.1235, 0.6243, 0.1235, 0.3362, 0.03199, 0.3409, 0.03674, 0.3362, 0.03674, 0.5955, 0.8787, 0.6467, 0.8787, 0.6467, 0.8823, 0.5918, 0.8823, 0.4637, 0.7069, 0.6617, 0.7069, 0.6652, 0.7105, 0.4655, 0.7105, 0.6688, 0.7069, 0.6927, 0.7069, 0.6927, 0.7105, 0.6652, 0.7105, 0.6652, 0.7105, 0.6617, 0.7069, 0.6652, 0.7034, 0.6688, 0.7069, 0.5858, 0.1199, 0.5876, 0.1235, 0.5858, 0.1271, 0.5822, 0.1235, 0.03674, 0.1556, 0.03199, 0.1556, 0.03674, 0.1508, 0.03199, 0.1461, 0.03674, 0.1461, 0.03674, 0.1508, 0.67, 0.03199, 0.7212, 0.03199, 0.7212, 0.1199, 0.67, 0.1199, 0.03199, 0.1461, 0.03199, 0.03199, 0.03674, 0.03674, 0.03674, 0.1461, 0.6243, 0.03199, 0.6517, 0.03199, 0.6517, 0.1199, 0.6243, 0.1199, 0.5858, 0.03199, 0.6243, 0.03199, 0.6243, 0.1199, 0.5858, 0.1199, 0.6517, 0.03199, 0.67, 0.03199, 0.67, 0.1199, 0.6517, 0.1199, 0.7212, 0.1271, 0.67, 0.1271, 0.67, 0.1235, 0.7212, 0.1235, 0.7212, 0.1235, 0.67, 0.1235, 0.67, 0.1199, 0.7212, 0.1199, 0.6243, 0.1235, 0.5876, 0.1235, 0.5858, 0.1199, 0.6243, 0.1199, 0.5858, 0.1509, 0.5858, 0.2352, 0.5822, 0.2388, 0.5822, 0.1509, 0.1454, 0.7084, 0.1747, 0.7084, 0.1784, 0.7121, 0.1418, 0.7121, 0.6243, 0.1509, 0.6444, 0.1509, 0.6444, 0.215, 0.6243, 0.2352, 0.3247, 0.7048, 0.3247, 0.67, 0.3284, 0.67, 0.3284, 0.7084, 0.5858, 0.1509, 0.6243, 0.1509, 0.6243, 0.2352, 0.5858, 0.2352, 0.2698, 0.7084, 0.2698, 0.67, 0.3211, 0.67, 0.3211, 0.7084, 0.3211, 0.7084, 0.3211, 0.67, 0.3247, 0.67, 0.3247, 0.7048, 0.1784, 0.7048, 0.1784, 0.67, 0.182, 0.67, 0.182, 0.7084, 0.1784, 0.7121, 0.1747, 0.7084, 0.1784, 0.7048, 0.182, 0.7084, 0.3211, 0.7084, 0.3247, 0.7048, 0.3284, 0.7084, 0.3247, 0.7121, 0.03199, 0.7084, 0.1381, 0.7084, 0.1418, 0.7121, 0.03382, 0.7121, 0.3284, 0.7084, 0.3284, 0.67, 0.3979, 0.67, 0.3979, 0.7084, 0.182, 0.7084, 0.182, 0.67, 0.2149, 0.67, 0.2149, 0.7084, 0.1454, 0.7084, 0.1454, 0.67, 0.1747, 0.67, 0.1747, 0.7084, 0.1418, 0.7048, 0.1418, 0.67, 0.1454, 0.67, 0.1454, 0.7084, 0.6444, 0.215, 0.6444, 0.1509, 0.648, 0.1509, 0.648, 0.215, 0.6444, 0.1509, 0.6444, 0.1271, 0.648, 0.1235, 0.648, 0.1509, 0.6243, 0.2352, 0.6444, 0.215, 0.648, 0.215, 0.6243, 0.2388, 0.6517, 0.215, 0.648, 0.215, 0.648, 0.1509, 0.6517, 0.1509, 0.6517, 0.1509, 0.648, 0.1509, 0.648, 0.1235, 0.6517, 0.1271, 0.5858, 0.2424, 0.5894, 0.2388, 0.6243, 0.2388, 0.6243, 0.2424, 0.5822, 0.2388, 0.5858, 0.2352, 0.5894, 0.2388, 0.5858, 0.2424, 0.7236, 0.8567, 0.7236, 0.8841, 0.7199, 0.8841, 0.7199, 0.8567, 0.7236, 0.8366, 0.7236, 0.8567, 0.7199, 0.8567, 0.7199, 0.8366, 0.7236, 0.7853, 0.7236, 0.8366, 0.7199, 0.8366, 0.7199, 0.7853, 0.7236, 0.8841, 0.7236, 0.9208, 0.7199, 0.9171, 0.7199, 0.8841, 0.7199, 0.8366, 0.7199, 0.8567, 0.7163, 0.853, 0.7163, 0.8366, 0.5955, 0.7853, 0.5955, 0.8366, 0.5918, 0.8366, 0.5918, 0.7853, 0.5955, 0.8366, 0.5955, 0.853, 0.5918, 0.8549, 0.5918, 0.8366, 0.7199, 0.9244, 0.7163, 0.9208, 0.7199, 0.9171, 0.7236, 0.9208, 0.7016, 0.886, 0.7163, 0.886, 0.7163, 0.9208, 0.7016, 0.9208, 0.1936, 0.1556, 0.1746, 0.1556, 0.1746, 0.1508, 0.1983, 0.1508, 0.1746, 0.1508, 0.1746, 0.03674, 0.1793, 0.03674, 0.1793, 0.1461, 0.1698, 0.1461, 0.1698, 0.03674, 0.1746, 0.03674, 0.1746, 0.1508, 0.1983, 0.1508, 0.1746, 0.1508, 0.1793, 0.1461, 0.2031, 0.1461, 0.7016, 0.8366, 0.7163, 0.8366, 0.7163, 0.853, 0.7016, 0.853, 0.6243, 0.2424, 0.6517, 0.215, 0.6517, 0.398, 0.6243, 0.398, 0.7016, 0.7853, 0.7163, 0.7853, 0.7163, 0.8366, 0.7016, 0.8366, 0.6444, 0.1271, 0.6243, 0.1271, 0.6243, 0.1235, 0.648, 0.1235, 0.67, 0.1271, 0.6517, 0.1271, 0.648, 0.1235, 0.67, 0.1235, 0.1746, 0.1508, 0.03674, 0.1508, 0.03674, 0.1461, 0.1698, 0.1461, 0.1746, 0.1556, 0.03674, 0.1556, 0.03674, 0.1508, 0.1746, 0.1508, 0.648, 0.1235, 0.6243, 0.1235, 0.6243, 0.1199, 0.6517, 0.1199, 0.67, 0.1235, 0.648, 0.1235, 0.6517, 0.1199, 0.67, 0.1199, 0.6517, 0.215, 0.6243, 0.2424, 0.6243, 0.2388, 0.648, 0.215, 0.7199, 0.7853, 0.7199, 0.8366, 0.7163, 0.8366, 0.7163, 0.7853, 0.7199, 0.8841, 0.7199, 0.9171, 0.7163, 0.9208, 0.7163, 0.886, 0.1793, 0.03674, 0.1746, 0.03674, 0.1793, 0.03199, 0.1698, 0.03199, 0.1746, 0.03674, 0.1698, 0.03674, 0.5186, 0.8549, 0.5882, 0.8549, 0.5882, 0.8823, 0.5186, 0.8823, 0.5186, 0.7853, 0.5882, 0.7853, 0.5882, 0.8366, 0.5186, 0.8366, 0.3457, 0.03674, 0.3409, 0.03674, 0.3457, 0.03199, 0.5918, 0.8366, 0.5918, 0.8549, 0.5882, 0.8549, 0.5882, 0.8366, 0.5918, 0.7853, 0.5918, 0.8366, 0.5882, 0.8366, 0.5882, 0.7853, 0.5918, 0.8823, 0.6467, 0.8823, 0.6467, 0.886, 0.5955, 0.886, 0.7016, 0.8567, 0.7199, 0.8567, 0.7163, 0.8603, 0.7016, 0.8603, 0.6723, 0.8567, 0.7016, 0.8567, 0.7016, 0.8603, 0.6723, 0.8603, 0.6723, 0.853, 0.7016, 0.853, 0.7016, 0.8567, 0.6723, 0.8567, 0.7016, 0.853, 0.7163, 0.853, 0.7199, 0.8567, 0.7016, 0.8567, 0.5955, 0.886, 0.5955, 0.9208, 0.5918, 0.9171, 0.5918, 0.8823, 0.7199, 0.8567, 0.7199, 0.8841, 0.7163, 0.886, 0.7163, 0.8603, 0.5955, 0.853, 0.5955, 0.8787, 0.5918, 0.8823, 0.5918, 0.8549, 0.7016, 0.8603, 0.7163, 0.8603, 0.7163, 0.886, 0.7016, 0.886, 0.5918, 0.8549, 0.5918, 0.8823, 0.5882, 0.8823, 0.5882, 0.8549, 0.5918, 0.8823, 0.5918, 0.9171, 0.5882, 0.9208, 0.5882, 0.8823, 0.3979, 0.7121, 0.3997, 0.7121, 0.3997, 0.7194, 0.3979, 0.7194, 0.3961, 0.7121, 0.3979, 0.7121, 0.3979, 0.7194, 0.3961, 0.7194, 0.8301, 0.7105, 0.832, 0.7105, 0.832, 0.7178, 0.8301, 0.7178, 0.8279, 0.9244, 0.8297, 0.9244, 0.8297, 0.9317, 0.8279, 0.9317, 0.8283, 0.7105, 0.8301, 0.7105, 0.8301, 0.7178, 0.8283, 0.7178, 0.8297, 0.9244, 0.8316, 0.9244, 0.8316, 0.9317, 0.8297, 0.9317, 0.5822, 0.3962, 0.5822, 0.398, 0.5748, 0.398, 0.5748, 0.3962, 0.8401, 0.3084, 0.7852, 0.2993, 0.7852, 0.217, 0.8401, 0.217, 0.7199, 0.9244, 0.8279, 0.9244, 0.8279, 0.9317, 0.7199, 0.9317, 0.6652, 0.7105, 0.6652, 0.7178, 0.4655, 0.7178, 0.4655, 0.7105, 0.5748, 0.2388, 0.5822, 0.2388, 0.5822, 0.3962, 0.5748, 0.3962, 0.5712, 0.1235, 0.5712, 0.03199, 0.5748, 0.03382, 0.5748, 0.1235, 0.5186, 0.9354, 0.4637, 0.9354, 0.4655, 0.9317, 0.5186, 0.9317, 0.6652, 0.7213, 0.4637, 0.7213, 0.4655, 0.7178, 0.6652, 0.7178, 0.3247, 0.7194, 0.3247, 0.7121, 0.3961, 0.7121, 0.3961, 0.7194, 0.1418, 0.7231, 0.03199, 0.7231, 0.03382, 0.7194, 0.1418, 0.7194, 0.5712, 0.398, 0.5712, 0.2333, 0.5748, 0.2388, 0.5748, 0.3962, 0.968, 0.3176, 0.9315, 0.3084, 0.9315, 0.217, 0.968, 0.217, 0.4655, 0.9244, 0.5186, 0.9244, 0.5186, 0.9317, 0.4655, 0.9317, 0.3979, 0.7231, 0.3247, 0.7231, 0.3247, 0.7194, 0.3961, 0.7194, 0.968, 0.3998, 0.9406, 0.3998, 0.9315, 0.3541, 0.968, 0.345, 0.8401, 0.3998, 0.7852, 0.3998, 0.7852, 0.3541, 0.8401, 0.3541, 0.8283, 0.7105, 0.8283, 0.7178, 0.7202, 0.7178, 0.7202, 0.7105, 0.5748, 0.03382, 0.5822, 0.03382, 0.5822, 0.1235, 0.5748, 0.1235, 0.8301, 0.7213, 0.7202, 0.7213, 0.7202, 0.7178, 0.8283, 0.7178, 0.8297, 0.9354, 0.7199, 0.9354, 0.7199, 0.9317, 0.8279, 0.9317, 0.5822, 0.398, 0.5822, 0.3998, 0.5748, 0.3998, 0.5748, 0.398])
me_cube.materials.append(mat_material)
me_cube.materials.append(None)
me_cube.use_remesh_preserve_volume = False
me_cube.use_remesh_preserve_attributes = False
me_cube.use_mirror_vertex_groups = False
me_cube.update()

# ---- objects
ob_ucx_f_d_5x5_l_4 = bpy.data.objects.new('UCX_f_D_5x5_L_4', me_cube_001)
ob_f_d_5x5_l_4 = bpy.data.objects.new('f_D_5x5_L_4', me_cube)
ob_lamp = bpy.data.objects.new('Lamp', light_lamp)
ob_camera = bpy.data.objects.new('Camera', cam_camera)

# ---- transforms, parenting, visibility, modifiers, constraints
ob_ucx_f_d_5x5_l_4.location = (0.0, 0.0, 0.0)
ob_ucx_f_d_5x5_l_4.hide_viewport = True
ob_ucx_f_d_5x5_l_4.lineart.crease_threshold = 0.0
ob_f_d_5x5_l_4.location = (0.0, 0.0, 0.0)
ob_f_d_5x5_l_4.lock_rotations_4d = False
ob_f_d_5x5_l_4.empty_display_type = 'ARROWS'
ob_f_d_5x5_l_4.lineart.crease_threshold = 0.0
ob_lamp.location = (4.076, 1.005, 5.904)
ob_lamp.rotation_euler = (0.6503, 0.05522, 1.866)
ob_lamp.lock_rotations_4d = False
ob_lamp.empty_display_type = 'ARROWS'
ob_lamp.color = (0.0, 0.0, 0.0, 0.0)
ob_lamp.hide_viewport = True
ob_lamp.lineart.crease_threshold = 0.0
ob_camera.location = (7.481, -6.508, 5.344)
ob_camera.rotation_euler = (1.109, 0.01082, 0.8149)
ob_camera.lock_rotations_4d = False
ob_camera.empty_display_type = 'ARROWS'
ob_camera.color = (0.0, 0.0, 0.0, 0.0)
ob_camera.hide_viewport = True
ob_camera.display_type = 'WIRE'
ob_camera.lineart.crease_threshold = 0.0

# ---- collection membership
col_collection_1.objects.link(ob_ucx_f_d_5x5_l_4)
col_collection_1.objects.link(ob_f_d_5x5_l_4)
col_collection_1.objects.link(ob_lamp)
col_collection_1.objects.link(ob_camera)

# ---- scene / render settings (as saved in the file)
scene.camera = ob_camera
scene.frame_start = 1; scene.frame_end = 250; scene.frame_set(1)
scene.render.engine = 'BLENDER_EEVEE_NEXT'
scene.render.image_settings.compression = 90
scene.render.resolution_percentage = 50
scene.render.dither_intensity = 0.0
scene.cycles.use_denoising = False
scene.cycles.samples = 10
scene.cycles.sampling_pattern = 'TABULATED_SOBOL'
scene.cycles.light_sampling_threshold = 0.0
scene.cycles.use_adaptive_sampling = False
scene.cycles.use_light_tree = False
scene.cycles.blur_glossy = 0.0
scene.cycles.volume_bounces = 1
scene.cycles.pixel_filter_type = 'GAUSSIAN'
scene.cycles.sample_clamp_indirect = 0.0
scene.view_settings.view_transform = 'Standard'
bpy.context.view_layer.update()
